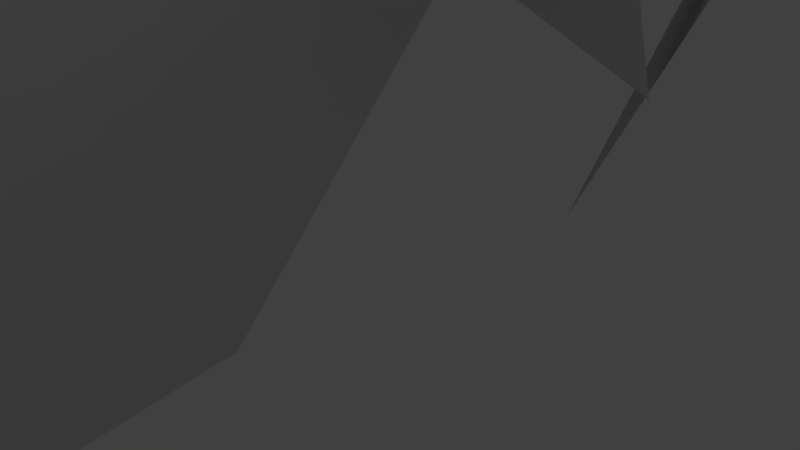 # Source: bush1.blend  (saved by Blender 2.72.0; exported with 4.5.12 LTS)
import bpy
from mathutils import Matrix  # noqa: F401  (used for matrix-valued properties, if any)

bpy.ops.wm.read_factory_settings(use_empty=True)
scene = bpy.context.scene
scene.name = 'Scene'

# ---- collections
col_collection_1 = bpy.data.collections.new('Collection 1'); scene.collection.children.link(col_collection_1)

# ---- materials (node trees are filled in below, after node groups)
mat_material_001 = bpy.data.materials.new('Material.001')
mat_material_001.alpha_threshold = 0.0
mat_material_001.use_transparent_shadow = False
mat_material_001.roughness = 0.5

# ---- material node trees

# ---- world
world_world = bpy.data.worlds.new('World'); scene.world = world_world
world_world.color = (0.05088, 0.05088, 0.05088)
world_world.use_sun_shadow = False
world_world.sun_shadow_jitter_overblur = 0.0
world_world.cycles.sampling_method = 'MANUAL'
world_world.cycles.sample_map_resolution = 256

# ---- cameras
cam_camera = bpy.data.cameras.new('Camera')
cam_camera.clip_end = 100.0
cam_camera.lens = 35.0
cam_camera.sensor_width = 32.0
cam_camera.sensor_height = 18.0
cam_camera.ortho_scale = 7.314
cam_camera.dof.focus_distance = 0.0
cam_camera.dof.aperture_fstop = 128.0

# ---- lights
light_lamp = bpy.data.lights.new('Lamp', 'POINT')
light_lamp.transmission_factor = 0.0
light_lamp.cutoff_distance = 30.0
light_lamp.energy = 100.0
light_lamp.shadow_buffer_clip_start = 1.001
light_lamp.shadow_soft_size = 0.1
light_lamp.shadow_maximum_resolution = 0.006
light_lamp.use_absolute_resolution = True
light_lamp.cycles.use_multiple_importance_sampling = False

# ---- meshes
me_leaves = bpy.data.meshes.new('leaves')
me_leaves.from_pydata([(0.8668, -0.367, 1.082), (0.7329, 1.347, 2.654), (-0.5378, 2.613, 1.166), (-0.4039, 0.8984, -0.406), (0.515, 0.9306, -0.7188), (2.832, 1.102, -0.5492), (2.728, 0.3368, 1.649), (0.4107, 0.1653, 1.479), (0.05221, 0.9658, 1.452), (0.4178, 3.265, 1.346), (1.686, 2.973, -0.5874), (1.32, 0.6746, -0.4809), (2.031, 1.12, 0.2769), (2.638, 1.551, 2.485), (0.3953, 1.495, 3.113), (-0.2122, 1.064, 0.9051), (-0.06081, 1.83, 0.5031), (0.909, 3.945, 0.3849), (2.962, 3.039, 1.013), (1.992, 0.9237, 1.131), (1.433, 0.7404, 1.627), (0.01434, 1.235, 3.407), (-0.809, 3.076, 2.24), (0.6101, 2.581, 0.4598), (1.443, 2.748, 0.6795), (3.339, 2.94, 2.02), (2.579, 1.182, 3.347), (0.6829, 0.9905, 2.007), (0.0471, 2.446, 1.966), (1.001, 4.339, 2.933), (3.116, 3.603, 2.287), (2.161, 1.71, 1.32), (1.882, 1.196, 1.974), (1.479, 0.9276, 4.254), (0.187, 2.867, 4.254), (0.5901, 3.135, 1.974), (2.394, 1.302, 0.2063), (3.766, -0.5726, 0.03204), (2.268, -1.79, 1.336), (0.8955, 0.08464, 1.511), (1.221, 0.6931, 1.966), (3.138, 1.482, 3.03), (4.322, 1.3, 1.032), (2.406, 0.5108, -0.03234), (2.14, -0.2381, 0.1966), (2.728, -1.901, 1.719), (2.412, -0.404, 3.476), (1.824, 1.259, 1.954), (2.406, 1.526, 1.474), (4.641, 0.9196, 1.734), (4.107, -1.282, 1.188), (1.872, -0.6754, 0.928), (1.495, -0.4705, 1.635), (1.947, -0.1477, 3.897), (3.501, 1.5, 3.351), (3.049, 1.177, 1.089), (3.328, 0.4427, 0.8311), (4.151, -1.65, 1.442), (2.303, -1.973, 2.824), (1.481, 0.1198, 2.213), (0.5571, 1.646, 2.746), (-0.3836, 3.526, 3.752), (1.064, 4.896, 2.546), (2.005, 3.017, 1.54), (2.399, 2.376, 1.812), (3.104, 1.269, 3.738), (0.9108, 1.244, 4.525), (0.2066, 2.351, 2.599), (-0.1739, -1.24, 0.5611), (-1.4, -1.435, -1.411), (-1.765, 0.8663, -1.411), (-0.5391, 1.061, 0.5611), (-0.7658, 0.7489, 1.275), (-1.885, -0.5954, 2.814), (-1.78, -2.386, 1.327), (-0.6602, -1.042, -0.2122), (-1.17, -0.4237, -0.5652), (-2.991, 1.025, -0.6837), (-2.787, 1.467, 1.595), (-0.9665, 0.01829, 1.713), (-0.6932, -0.09894, 1.51), (-0.2948, -2.393, 1.596), (-1.755, -2.713, -0.1913), (-2.154, -0.4192, -0.2768), (-2.629, -0.2244, 0.432), (-3.524, -0.9682, 2.45), (-1.399, -1.612, 3.156), (-0.5036, -0.8681, 1.138), (-0.826, -1.516, 0.6197), (-2.276, -3.337, 0.5091), (-4.042, -1.971, 1.176), (-2.592, -0.1506, 1.287), (-2.12, -0.3509, 1.996), (-1.153, -1.766, 3.574), (-0.6015, -3.273, 1.886), (-1.568, -1.859, 0.307), (-2.757, -1.703, 0.5468), (-4.484, -1.309, 2.061), (-2.927, -0.6555, 3.666), (-1.201, -1.049, 2.152), (-1.22, -1.924, 2.132), (-2.356, -3.863, 2.749), (-4.28, -3.069, 1.701), (-3.144, -1.131, 1.084), (-1.249, 1.176, 0.7649), (-1.918, 1.804, 2.907), (-3.513, 0.1055, 2.907), (-2.844, -0.5227, 0.7649), (-2.968, -0.03237, 0.1118), (-3.4, 2.036, -0.8706), (-1.86, 3.038, 0.5622), (-1.428, 0.9699, 1.545), (-1.968, 0.5298, 1.989), (-4.163, 0.2999, 2.736), (-4.927, 0.4625, 0.5408), (-2.732, 0.6924, -0.2061), (-2.552, 1.601, 0.191), (-2.09, 3.165, 1.855), (-1.969, 1.453, 3.431), (-2.431, -0.1113, 1.767), (-3.184, -0.1074, 1.426), (-5.185, 1.084, 1.48), (-4.049, 3.021, 0.8573), (-2.047, 1.829, 0.8035), (-1.808, 1.605, 1.562), (-2.338, 1.277, 3.807), (-4.2, 0.02158, 3.184), (-3.67, 0.3496, 0.9392), (-1.481, -2.418, 0.7505), (-2.936, -4.225, 0.9605), (-4.016, -3.15, 2.723), (-2.561, -1.343, 2.513), (-1.778, -1.404, 2.669), (-0.01509, -2.883, 3.031), (-0.5103, -3.963, 1.027), (-2.273, -2.484, 0.6649), (-0.06653, -1.035, 0.1725), (0.4568, -2.698, 1.718), (1.21, -1.074, 3.21), (0.687, 0.5886, 1.664), (1.189, 0.6203, 0.9504), (3.188, -0.4973, 0.5211), (2.051, -2.531, 0.5211), (0.05193, -1.413, 0.9504), (0.189, -1.178, 1.78), (1.476, -0.6255, 3.642), (2.902, 0.6218, 2.287), (1.616, 0.06942, 0.4242), (1.432, -1.3, 0.2789), (-0.2151, -2.862, 0.8021), (-0.7109, -1.687, 2.752), (0.9364, -0.1241, 2.229), (1.748, -0.4393, 2.299), (3.092, -2.3, 2.7), (2.011, -3.45, 0.9851), (0.6672, -1.589, 0.5846), (0.1607, -1.684, 1.351), (-0.3864, -1.806, 3.613), (1.753, -1.071, 4.17), (2.3, -0.949, 1.909), (2.363, -1.766, 1.606), (1.982, -4.061, 1.734), (-0.245, -3.66, 2.291), (0.1363, -1.365, 2.164), (0.3895, -1.287, 2.694), (1.738, -1.013, 4.574), (3.497, -2.067, 3.466), (2.148, -2.341, 1.586), (1.562, -2.949, 1.808), (0.3761, -4.229, 3.353), (-0.04873, -2.316, 4.612), (1.137, -1.036, 3.068), (1.23, 0.2466, 2.196), (2.838, 1.93, 2.089), (4.233, 0.5191, 0.8667), (2.625, -1.164, 0.9743), (2.469, -1.505, 1.709), (2.958, -1.339, 3.981), (2.207, 0.8671, 3.981), (1.717, 0.7004, 1.709), (2.38, 0.6383, 1.222), (4.696, 0.4833, 1.435), (4.451, -1.485, 2.657), (2.136, -1.33, 2.444), (1.783, -0.7215, 2.837), (2.372, 1.102, 4.162), (3.646, 1.963, 2.411), (3.057, 0.1396, 1.086), (3.38, -0.5795, 1.33), (4.375, -1.913, 2.961), (2.765, -1.23, 4.501), (1.77, 0.1029, 2.87), (2.133, 0.7676, 2.542), (3.988, 2.087, 2.047), (5.182, 0.1804, 1.439), (3.326, -1.139, 1.934), (0.3835, -2.496, 2.8), (1.126, -2.911, 4.969), (3.3, -2.373, 4.328), (2.558, -1.957, 2.159), (2.283, -2.56, 1.71), (2.08, -4.807, 2.295), (0.5066, -4.243, 3.918), (0.7091, -1.996, 3.333), (-0.2581, 0.05355, 2.356), (-2.156, 1.405, 2.318), (-1.855, 1.763, 0.03504), (0.04302, 0.412, 0.07322), (0.5987, 0.9061, 0.5024), (0.9114, 2.814, 1.803), (-0.7162, 2.066, 3.292), (-1.029, 0.1576, 1.992), (-1.416, 0.4282, 1.326), (-2.158, 2.492, 0.5399), (0.03475, 3.28, 0.5399), (0.7768, 1.217, 1.326), (0.4886, 1.212, 2.135), (-0.9069, 2.086, 3.784), (-2.73, 1.883, 2.348), (-1.335, 1.009, 0.6993), (-0.009317, 1.709, 0.477), (2.148, 0.8816, 0.7821), (1.545, 0.08651, 2.888), (-0.612, 0.9135, 2.583), (-0.6866, 1.769, 2.583), (0.318, 3.871, 2.552), (1.583, 3.239, 0.6999), (0.5787, 1.137, 0.731), (0.9268, 0.7439, 1.489), (1.794, 0.6809, 3.65), (0.3205, 2.368, 4.291), (-0.5469, 2.431, 2.129), (0.09299, 2.785, 1.679), (2.332, 3.411, 1.528), (2.976, 1.265, 2.168), (0.7366, 0.6389, 2.319), (-0.29, 1.707, 2.905), (0.9186, 2.759, 4.596), (2.762, 2.917, 3.18), (1.554, 1.865, 1.489), (1.381, 1.035, 1.619), (1.215, -0.8552, 2.972), (0.08844, 0.3963, 4.583), (0.254, 2.286, 3.23), (-1.131, 2.057, 2.344), (-1.46, 4.342, 2.028), (0.4481, 4.432, 0.6943), (0.7775, 2.147, 1.011), (0.9833, 1.901, 1.765), (1.133, 2.357, 4.045), (-1.081, 3.084, 4.045), (-1.23, 2.628, 1.765), (-0.8116, 3.029, 1.185), (0.8019, 4.683, 0.885), (2.285, 3.478, 2.219), (0.6713, 1.824, 2.519), (-0.08995, 1.718, 2.771), (-1.07, 3.207, 4.271), (-0.9395, 4.901, 2.676), (0.04059, 3.412, 1.176), (0.7967, 3.199, 1.41), (2.224, 3.514, 3.224), (0.664, 2.5, 4.627), (-0.7629, 2.184, 2.812), (-1.071, 2.888, 2.526), (-0.9308, 5.214, 2.513), (1.328, 5.075, 1.959), (1.188, 2.749, 1.972), (1.561, 1.266, 2.827), (1.308, 1.836, 5.072), (-0.07529, 3.611, 4.465), (0.1777, 3.04, 2.22), (0.8553, 3.065, 1.797), (3.155, 3.372, 2.014), (3.244, 1.624, 3.551), (0.9441, 1.316, 3.334), (0.1668, -0.2154, 2.665), (0.8002, -2.452, 2.822), (0.2536, -2.765, 0.5788), (-0.3798, -0.5278, 0.4216), (-1.105, -0.4991, 0.8773), (-2.596, -1.12, 2.557), (-0.8122, -1.442, 4.021), (0.6788, -0.8215, 2.342), (0.7763, -1.345, 1.704), (0.1021, -3.172, 0.4252), (-2.084, -2.366, 0.4252), (-1.41, -0.5383, 1.704), (-1.173, -0.6847, 2.515), (-0.4921, -2.052, 4.274), (1.015, -3.125, 2.856), (0.3336, -1.757, 1.097), (-0.8012, -2.027, 0.955), (-3.081, -1.901, 1.42), (-2.615, -0.7568, 3.395), (-0.3353, -0.8827, 2.93), (0.02941, -1.657, 2.971), (0.1656, -3.98, 2.854), (-1.387, -3.983, 1.117), (-1.523, -1.66, 1.234), (-1.91, -1.324, 1.975), (-2.674, -1.49, 4.17), (-0.69, -2.549, 4.78), (0.07405, -2.383, 2.585), (-0.4229, -2.949, 2.177), (-2.344, -4.248, 1.953), (-3.652, -2.418, 2.563), (-1.731, -1.12, 2.787), (-0.4076, -1.821, 3.418), (-1.623, -2.671, 5.215), (-3.302, -3.359, 3.754), (-2.087, -2.509, 1.957), (-2.157, -1.663, 2.074), (-2.828, 0.03708, 3.519), (-1.442, -0.8286, 5.18), (-0.7719, -2.529, 3.735), (-1.539, -1.654, 2.757), (-3.772, -1.175, 2.296), (-3.108, 0.5477, 0.8743), (-0.8751, 0.0685, 1.336), (-0.6692, 0.2559, 2.106), (-1.259, 0.6825, 4.32), (-2.625, -1.205, 4.32), (-2.035, -1.632, 2.106), (-2.212, -1.167, 1.455), (-3.317, 0.8166, 0.934), (-1.888, 1.986, 2.355), (-0.7828, 0.001725, 2.877), (-0.9297, -0.7438, 3.163), (-2.771, -1.5, 4.375), (-4.163, -0.9919, 2.576), (-2.321, -0.2362, 1.365), (-1.912, 0.436, 1.591), (-1.721, 2.048, 3.262), (-1.388, 0.3698, 4.843), (-1.579, -1.243, 3.172), (-2.307, -1.348, 2.811), (-4.462, -0.5265, 2.482), (-3.579, 1.538, 1.857), (-1.424, 0.7155, 2.186), (-2.253, -2.607, 3.273), (-1.639, -3.383, 5.382), (0.5832, -3.5, 4.692), (-0.03047, -2.725, 2.583), (-0.4929, -3.147, 2.086), (-1.489, -5.233, 2.374), (-2.773, -4.379, 4.121), (-1.777, -2.293, 3.833), (0.007767, 0.1396, 2.954), (0.8343, 2.318, 2.979), (1.347, 2.15, 0.7124), (0.5202, -0.02878, 0.6873), (1.08, -0.5004, 1.129), (2.864, -0.6652, 2.619), (1.76, 0.7562, 4.099), (-0.0242, 0.9211, 2.609), (0.1902, 1.363, 1.969), (2.117, 2.494, 1.309), (3.297, 0.4848, 1.309), (1.37, -0.6464, 1.969), (1.246, -0.403, 2.779), (2.014, 1.05, 4.43), (1.579, 2.865, 3.035), (0.8118, 1.412, 1.384), (0.6504, 1.309, 1.348), (1.351, 3.288, 2.359), (2.211, 2.068, 4.149), (1.51, 0.08991, 3.137), (0.6607, 0.1382, 3.223), (-1.388, 1.228, 3.434), (-0.7098, 2.807, 1.86), (1.339, 1.717, 1.65), (1.864, 1.767, 2.34), (2.113, 2.449, 4.554), (0.2261, 1.217, 5.146), (-0.02256, 0.5347, 2.932), (-0.2769, 1.255, 2.548), (-0.4961, 3.574, 2.495), (1.746, 3.8, 3.086), (1.965, 1.481, 3.139), (1.577, 2.041, 3.704), (1.153, 0.5202, 5.417), (-0.5134, -0.4712, 4.124), (-0.08953, 1.05, 2.411), (-0.308, 1.863, 2.56), (-0.9074, 3.622, 3.966), (0.801, 3.03, 5.435), (1.4, 1.271, 4.03), (1.538, 1.544, 3.11), (3.259, 2.995, 2.508), (4.17, 1.346, 1.136), (2.449, -0.105, 1.738), (2.369, -0.3965, 2.499), (3.541, -0.1842, 4.501), (3.126, 2.109, 4.501), (1.954, 1.896, 2.499), (2.466, 1.712, 1.888), (4.501, 0.8606, 1.139), (4.227, -1.003, 2.51), (2.191, -0.1516, 3.259), (1.752, 0.4702, 3.531), (2.619, 2.125, 4.924), (4.064, 2.798, 3.225), (3.198, 1.143, 1.832), (3.381, 0.3788, 2.06), (4.286, -0.9126, 3.775), (2.744, -0.007836, 5.269), (1.839, 1.284, 3.554), (2.287, 1.885, 3.227), (4.429, 2.754, 3.523), (5.346, 0.6953, 2.933), (3.204, -0.1738, 2.637), (0.9891, 2.626, 3.68), (0.7494, 2.08, 5.932), (-0.4474, 0.1703, 5.341), (-0.2077, 0.7164, 3.089), (-0.4793, 1.346, 2.678), (-1.74, 3.231, 3.215), (-0.08709, 3.91, 4.71), (1.173, 2.026, 4.173), (-0.08867, -0.3055, 3.254), (-2.037, -1.581, 3.333), (-2.446, -1.095, 1.091), (-0.4976, 0.1808, 1.012), (-0.5825, 0.898, 1.467), (-1.784, 2.155, 3.018), (-1.791, 0.3414, 4.481), (-0.5899, -0.9153, 2.93), (-1.062, -1.106, 2.335), (-3.3, -0.6954, 1.832), (-2.879, 1.596, 1.832), (-0.6416, 1.186, 2.335), (-0.5759, 0.8968, 3.135), (-1.313, -0.1631, 5.075), (-2.382, -1.782, 3.784), (-1.645, -0.7218, 1.844), (-2.053, 0.4487, 1.797), (-2.054, 2.68, 2.467), (-0.6037, 2.156, 4.214), (-0.6029, -0.07558, 3.544), (-1.318, -0.5326, 3.636), (-3.531, -0.407, 4.353), (-3.932, 1.298, 2.816), (-1.718, 1.173, 2.1), (-1.331, 1.527, 2.875), (-0.6851, 1.756, 5.102), (-1.395, -0.4219, 5.531), (-2.04, -0.6507, 3.304), (-2.724, -0.1702, 3.132), (-4.172, 1.417, 4.033), (-2.364, 2.823, 4.462), (-0.9161, 1.235, 3.561), (-1.359, -0.3578, 3.875), (-2.933, -0.8256, 5.528), (-4.07, 1.138, 5.0), (-2.496, 1.606, 3.347), (-1.709, 1.808, 3.605), (-0.3202, 2.039, 5.462), (-0.7555, -0.17, 6.062), (-2.144, -0.4006, 4.205), (-0.7709, -0.7422, 3.589), (-1.517, -2.929, 3.891), (-3.455, -2.432, 2.697), (-2.709, -0.2455, 2.395), (-2.712, 0.1642, 3.102), (-3.17, -0.3582, 5.326), (-1.418, -1.894, 5.326), (-0.96, -1.371, 3.102), (-1.559, -1.641, 2.616), (-3.761, -2.354, 2.346), (-4.508, -0.4975, 3.54), (-2.306, 0.2147, 3.81), (-1.646, -0.07965, 4.156), (-0.763, -1.87, 5.357), (-1.515, -3.342, 3.715), (-2.398, -1.552, 2.514), (-3.011, -1.06, 2.741), (-4.478, -0.4919, 4.459), (-2.673, -0.1999, 5.903), (-1.206, -0.7681, 4.185), (-1.188, -1.525, 3.876), (-2.279, -3.576, 4.044), (-4.293, -2.552, 3.474), (-3.201, -0.5004, 3.305), (-0.9407, 1.092, 4.223), (-1.475, 0.8637, 6.479), (-3.724, 0.614, 5.921), (-3.189, 0.8424, 3.665), (-2.881, 1.472, 3.281), (-2.288, 3.604, 4.011), (-0.6854, 2.674, 5.424), (-1.279, 0.5422, 4.694), (0.1656, -0.01532, 3.543), (2.493, 0.09625, 3.527), (2.509, -0.5485, 1.288), (0.1813, -0.6601, 1.304), (-0.2284, -1.244, 1.753), (-0.2677, -2.909, 3.383), (0.883, -1.506, 4.844), (0.9223, 0.159, 3.215), (1.405, 0.01056, 2.568), (2.754, -1.584, 1.536), (0.9758, -3.089, 1.536), (-0.3736, -1.495, 2.568), (-0.1758, -1.306, 3.366), (1.37, -1.677, 5.069), (3.084, -0.9393, 3.674), (1.538, -0.569, 1.97), (1.402, -1.184, 1.745), (2.249, -3.275, 2.329), (1.16, -3.142, 4.385), (0.3123, -1.051, 3.8), (0.9584, -0.5097, 3.799), (3.274, -0.2662, 3.898), (3.504, -1.719, 2.09), (1.189, -1.962, 1.991), (0.9215, -2.4, 2.66), (1.5, -3.309, 4.726), (2.237, -1.216, 5.44), (1.658, -0.3078, 3.374), (2.242, -0.6261, 2.92), (3.933, -2.229, 2.872), (2.385, -3.879, 3.429), (0.6943, -2.276, 3.478), (0.7252, -1.709, 4.101), (1.832, -0.5634, 5.802), (3.656, -0.2309, 4.391), (2.549, -1.377, 2.69), (2.265, -2.508, 2.999), (1.716, -4.008, 4.695), (0.7393, -2.277, 5.911), (1.289, -0.7766, 4.215), (2.127, -0.6864, 4.237), (4.081, -1.511, 5.201), (3.574, -3.642, 4.408), (1.619, -2.818, 3.444), (1.304, -2.389, 3.089), (1.776, -2.489, 5.368), (2.259, -0.2094, 5.368), (1.787, -0.1096, 3.089), (2.284, -0.4934, 2.571), (4.027, -2.022, 2.34), (2.815, -3.59, 3.565), (1.072, -2.061, 3.796), (1.123, -1.367, 4.217), (2.499, 0.1533, 5.324), (3.874, 0.2757, 3.446), (2.497, -1.244, 2.34), (2.618, -2.072, 2.778), (2.588, -3.551, 4.578), (1.236, -2.074, 5.769), (1.266, -0.5947, 3.969), (1.95, -0.2159, 3.742), (4.189, -0.1759, 4.384), (4.365, -2.451, 3.913), (2.125, -2.491, 3.271), (1.591, -2.378, 3.875), (1.419, -1.76, 6.115), (2.502, 0.2482, 5.645), (2.674, -0.3693, 3.405), (3.146, -0.9928, 3.177), (4.48, -2.659, 4.11), (2.646, -3.462, 5.302), (1.311, -1.795, 4.369), (2.016, -1.221, 4.714), (3.498, -2.806, 5.562), (2.799, -4.326, 3.94), (1.317, -2.741, 3.092), (0.684, -2.374, 3.413), (-0.3673, -2.572, 5.483), (1.583, -1.862, 6.541), (2.634, -1.664, 4.471), (-1.165, 0.06297, 2.702), (-1.165, 1.772, 1.118), (1.165, 1.772, 1.118), (1.165, 0.06296, 2.702), (0.8924, 0.1267, 3.479), (-0.1324, 1.55, 5.013), (-1.917, 1.847, 3.545), (-0.8924, 0.4238, 2.011), (-0.2023, 1.123, 1.833), (1.63, 2.47, 2.341), (2.034, 1.198, 4.251), (0.2023, -0.1484, 3.743), (-0.5825, 0.1085, 3.747), (-2.01, 1.936, 3.974), (-0.8451, 3.054, 2.295), (0.5825, 1.227, 2.068), (1.095, 1.069, 2.696), (1.695, 1.429, 4.918), (-0.4941, 0.9873, 5.582), (-1.095, 0.6272, 3.359), (-1.095, 1.35, 2.913), (-0.4445, 3.587, 2.949), (1.745, 2.944, 3.418), (1.095, 0.7064, 3.383), (0.5825, 0.3407, 3.917), (-0.7441, 0.7562, 5.787), (-1.909, 2.387, 4.598), (-0.5825, 1.971, 2.728), (0.2023, 2.211, 2.822), (2.079, 2.734, 4.101), (1.674, 0.8795, 5.453), (-0.2023, 0.3565, 4.174), (-1.111, 1.192, 3.948), (-1.358, 3.387, 4.692), (0.8628, 3.824, 4.141), (1.111, 1.63, 3.397), (1.076, 0.9566, 3.874), (0.5075, -0.1669, 5.835), (-1.572, 0.8844, 5.835), (-1.004, 2.008, 3.874), (-0.4103, 2.577, 3.8), (1.458, 3.684, 4.644), (2.423, 1.636, 5.195), (0.5542, 0.5293, 4.351), (-0.1901, 0.5868, 4.715), (-1.241, 1.644, 6.505), (-0.6455, 3.719, 5.63), (0.4058, 2.662, 3.839), (1.086, 2.268, 4.092), (2.32, 1.443, 5.888), (0.4387, 0.3041, 6.658), (-0.7955, 1.129, 4.862), (-0.9607, 1.937, 4.83), (-0.5605, 4.152, 5.431), (1.726, 3.822, 5.127), (1.326, 1.607, 4.525), (0.4757, 2.407, 4.457), (0.7781, 1.496, 6.58), (-1.004, 0.04107, 6.209), (-1.306, 0.9526, 4.086), (-1.515, 1.698, 3.879), (-2.076, 3.577, 5.137), (0.05641, 3.584, 6.076), (0.6172, 1.706, 4.817), (0.2597, 1.002, 4.959), (-1.529, -0.06912, 5.999), (-3.014, 1.374, 4.931), (-1.226, 2.445, 3.891), (-0.5883, 2.855, 4.153), (0.4215, 3.543, 6.137), (0.5645, 1.324, 6.834), (-0.4452, 0.6363, 4.85), (-1.184, 0.7896, 4.578), (-3.025, 1.981, 5.366), (-1.758, 3.937, 5.366), (0.08246, 2.746, 4.578), (0.457, 2.178, 5.003), (0.008885, 1.44, 7.167), (-2.074, 0.6618, 6.47), (-1.626, 1.4, 4.306), (-0.1695, -0.6812, 1.864), (-2.496, -0.6623, 1.743), (-2.611, -0.1701, 4.017), (-0.2839, -0.189, 4.138), (-0.03951, -1.178, 4.012), (-1.786, -2.719, 3.975), (-2.655, -1.688, 2.075), (-0.9084, -0.1463, 2.112), (-1.123, 0.3362, 2.807), (-2.177, 0.7413, 4.845), (-1.538, -1.37, 5.595), (-0.4835, -1.775, 3.557), (-1.163, -1.893, 3.023), (-3.476, -1.727, 2.804), (-3.375, 0.5134, 3.437), (-1.062, 0.3469, 3.656), (-0.8866, -0.1425, 4.357), (-1.135, -1.831, 5.943), (-2.142, -3.189, 4.34), (-1.894, -1.5, 2.754), (-2.438, -0.4565, 3.027), (-2.83, 1.447, 4.312), (-1.238, 0.7323, 5.856), (-0.8463, -1.171, 4.571), (-1.5, -1.75, 4.566), (-3.69, -2.536, 4.676), (-4.445, -0.5754, 3.668), (-2.254, 0.211, 3.558), (-1.854, 0.4123, 4.355), (-1.607, 0.3651, 6.671), (-2.042, -1.924, 6.671), (-2.29, -1.877, 4.355), (-1.46, -0.7999, 2.296), (-1.519, 1.069, 0.9061), (-0.1599, 2.226, 2.404), (-0.1007, 0.357, 3.794), (-0.6249, -0.09181, 4.21), (-2.852, -0.01556, 4.891), (-3.527, 0.1445, 2.667), (-1.299, 0.06825, 1.986), (-0.8649, 0.7649, 2.19), (-0.9318, 2.787, 3.346), (-1.487, 1.649, 5.302), (-1.42, -0.3725, 4.146), (-2.025, -0.4572, 3.622), (-3.874, 0.8426, 3.055), (-2.455, 2.549, 2.343), (-0.6068, 1.249, 2.911), (-0.5374, 1.169, 3.75), (-1.588, 1.637, 5.777), (-3.477, 0.4735, 5.066), (-2.427, 0.005822, 3.039), (-2.234, 0.1587, 2.69), (-3.896, 1.791, 2.699), (-2.761, 2.938, 4.38), (-1.098, 1.305, 4.371), (-1.271, 0.5232, 4.643), (-2.639, -1.295, 5.143), (-3.902, -0.8698, 3.232), (-2.534, 0.9485, 2.732), (-2.443, 0.2875, 3.605), (-2.919, 1.314, 5.641), (-2.346, -0.6461, 6.763), (-1.869, -1.672, 4.727), (-2.517, -1.805, 4.26), (-4.79, -1.29, 4.251), (-4.275, 0.982, 4.251), (-2.003, 0.4672, 4.26), (-1.683, 0.1153, 4.915), (-2.332, -0.8064, 6.954), (-3.694, -2.328, 5.832), (-3.045, -1.406, 3.793), (-2.566, 0.4167, 2.678), (-4.509, 1.584, 3.219), (-3.62, 2.094, 5.311), (-1.677, 0.9266, 4.77), (-0.1298, 0.3861, 4.292), (1.413, 2.101, 3.963), (2.168, 1.051, 2.025), (0.6252, -0.6641, 2.354), (0.7941, -1.154, 3.013), (2.043, -1.502, 4.949), (1.446, 0.6164, 5.714), (0.1967, 0.9636, 3.778), (0.6993, 1.052, 3.118), (2.871, 0.8531, 2.297), (2.947, -1.357, 3.032), (0.7751, -1.158, 3.853), (0.6922, -0.6523, 4.517), (1.369, 1.082, 5.918), (1.935, 2.364, 4.057), (1.258, 0.63, 2.656), (1.811, 0.5444, 2.848), (3.66, 0.6608, 4.261), (2.416, -0.3211, 5.969), (0.5671, -0.4375, 4.557), (0.2921, 0.3455, 4.435), (0.8452, 2.561, 4.899), (2.873, 2.288, 3.784), (2.32, 0.07313, 3.32), (2.355, -0.3344, 4.052), (2.21, -0.5273, 6.369), (0.3466, 0.872, 6.369), (0.4915, 1.065, 4.052), (1.182, 1.531, 3.875), (3.105, 2.477, 4.79), (3.764, 0.3834, 5.57), (1.842, -0.5632, 4.656), (1.168, -0.3116, 5.087), (0.5134, 1.128, 6.798), (1.366, 2.937, 5.602), (2.02, 1.497, 3.891), (2.802, 0.7165, 4.474), (3.225, -0.8851, 6.113), (0.9508, -0.9731, 6.614), (0.528, 0.6285, 4.975), (0.7994, 1.416, 5.077), (2.159, 3.051, 6.028), (4.0, 1.636, 5.831), (2.64, 0.0001571, 4.88), (2.315, 0.2572, 4.35), (1.918, 0.843, 6.569), (-0.1559, 1.719, 5.968), (0.2409, 1.133, 3.748), (0.8316, 1.561, 3.39), (2.286, 3.222, 4.133), (3.218, 1.725, 5.657), (1.763, 0.06365, 4.913), (0.9934, 0.2203, 5.121), (-0.4072, 1.883, 5.959), (0.2395, 3.301, 4.226), (1.64, 1.638, 3.389), (2.324, 1.541, 3.987), (3.32, 1.097, 6.046), (1.345, 0.1079, 6.788), (0.349, 0.5513, 4.729), (0.2, 1.315, 4.494), (0.5808, 3.597, 4.765), (2.879, 3.214, 4.765), (2.498, 0.9312, 4.494), (2.135, 0.4112, 5.002), (0.8765, 0.08688, 6.936), (-0.67, 1.664, 6.193), (0.5887, 1.988, 4.26), (1.339, 2.293, 4.199), (2.886, 3.184, 5.696), (2.957, 1.152, 6.833), (1.41, 0.2602, 5.336), (1.005, 1.065, 5.652), (2.211, 2.803, 6.629), (4.094, 2.185, 5.402), (2.887, 0.4473, 4.426), (2.613, -0.1792, 4.839), (2.698, -0.7039, 7.107), (1.424, 1.186, 7.591), (1.34, 1.711, 5.323), (-0.8425, -0.9778, 3.218), (-2.267, 0.4881, 2.099), (-1.016, 2.295, 2.874), (0.4083, 0.8288, 3.992), (0.05954, 0.4383, 4.646), (-1.871, -0.1039, 5.832), (-2.859, -0.8804, 3.87), (-0.928, -0.3381, 2.684), (-1.045, 0.6336, 2.782), (-1.652, 2.558, 3.947), (-0.8357, 1.623, 5.918), (-0.2278, -0.3016, 4.754), (-0.94, -0.6886, 4.543), (-3.258, -0.4575, 4.487), (-3.034, 1.472, 3.2), (-0.7161, 1.241, 3.256), (0.1545, 0.6253, 4.04), (0.1181, 0.8108, 6.362), (-2.168, 0.3628, 6.362), (-2.132, 0.1773, 4.04), (-1.999, 0.9138, 3.664), (-1.463, 3.149, 4.046), (0.4838, 2.495, 5.146), (-0.05168, 0.2599, 4.765), (-0.7133, 0.04749, 5.232), (-2.606, 0.5875, 6.479), (-3.303, 2.037, 4.793), (-1.41, 1.497, 3.546), (-0.6675, 1.791, 3.9), (0.8551, 2.358, 5.57), (-0.0005209, 0.6657, 6.924), (-1.523, 0.09914, 5.254), (-2.146, 0.6143, 5.035), (-3.109, 2.718, 5.309), (-1.074, 3.719, 4.774), (-0.1111, 1.615, 4.5), (-0.494, 2.141, 5.175), (-0.05699, 1.32, 7.311), (-1.465, -0.4912, 6.904), (-1.902, 0.3291, 4.767), (-2.337, 1.039, 4.676), (-3.29, 2.918, 5.67), (-1.258, 3.402, 6.702), (-0.3052, 1.523, 5.708), (-0.8756, 0.1752, 5.317), (-2.011, -1.718, 6.064), (-3.501, -1.526, 4.283), (-2.365, 0.3663, 3.536), (-2.335, 1.068, 3.943), (-2.685, 2.231, 5.931), (-1.493, 0.6013, 7.094), (-1.143, -0.5614, 5.105), (-1.689, -0.9167, 4.621), (-3.991, -1.253, 4.495), (-4.328, 1.052, 4.495), (-2.026, 1.389, 4.621), (-1.612, 1.174, 5.277), (-1.637, 0.005189, 7.293), (-2.366, -1.905, 6.176), (-2.341, -0.7365, 4.16), (-2.817, -0.1087, 3.966), (-4.342, 1.504, 4.676), (-2.888, 2.126, 6.387), (-1.363, 0.5128, 5.677), (-1.455, -0.2937, 5.677), (-3.067, -1.863, 6.284), (-4.566, -0.9044, 4.779), (-2.954, 0.6646, 4.172), (-2.739, 1.214, 4.73), (-3.133, 1.694, 6.976), (-2.291, -0.396, 7.57), (-1.897, -0.8761, 5.325), (-2.061, 2.093, 5.029), (-1.049, 4.121, 5.571), (0.9298, 3.0, 6.075), (-0.08129, 0.9719, 5.533), (-0.6838, 0.6662, 5.959), (-1.973, 1.399, 7.756), (-2.732, 3.194, 6.48), (-1.443, 2.462, 4.683), (-0.01025, -0.7805, 2.795), (-0.9332, -2.797, 3.511), (-0.759, -2.091, 5.724), (0.164, -0.07442, 5.009), (0.9253, -0.1494, 4.686), (2.579, -1.587, 3.894), (1.036, -2.567, 2.45), (-0.6179, -1.129, 3.241), (-0.8689, -1.237, 4.053), (-0.8483, -1.293, 6.382), (1.342, -0.4981, 6.382), (1.321, -0.4416, 4.053), (1.274, -1.11, 3.562), (0.9352, -3.406, 3.356), (-1.028, -3.228, 4.598), (-0.6894, -0.932, 4.804), (-0.05058, -0.6692, 5.265), (1.887, -1.248, 6.423), (2.705, -2.316, 4.52), (0.7673, -1.737, 3.362), (1.184, -1.912, 3.811), (1.624, -3.298, 5.631), (0.2458, -1.979, 6.969), (-0.1944, -0.5931, 5.149), (0.4685, -0.1489, 4.919), (2.726, 0.09027, 5.444), (3.086, -2.15, 4.916), (0.8289, -2.389, 4.39), (0.3794, -2.341, 5.084), (0.0001005, -1.662, 7.28), (0.8441, 0.4495, 6.773), (1.223, -0.2296, 4.577), (1.785, -0.8048, 4.368), (3.196, -2.605, 4.813), (1.524, -3.598, 6.098), (0.1134, -1.798, 5.653), (0.2385, -1.022, 5.921), (1.656, 0.5008, 6.971), (3.372, -0.0897, 5.51), (1.955, -1.612, 4.46), (1.179, -2.477, 5.049), (0.5352, -3.114, 7.196), (0.5884, -0.8848, 7.873), (1.232, -0.2481, 5.726), (2.009, -0.5121, 5.596), (3.712, -1.851, 6.453), (2.272, -3.683, 6.453), (0.5686, -2.344, 5.596), (-0.5179, -1.165, 5.355), (0.6618, -1.071, 7.362), (2.31, -2.448, 6.458), (1.13, -2.541, 4.451), (0.4009, -2.868, 4.322), (-1.193, -3.994, 5.595), (-1.401, -2.132, 6.981), (0.193, -1.006, 5.707), (0.9527, -1.284, 5.735), (2.135, -3.083, 6.625), (0.8058, -4.559, 5.406), (-0.3767, -2.759, 4.517), (-0.8478, -2.347, 5.101), (-1.268, -1.729, 7.307), (0.9884, -1.223, 7.595), (1.408, -1.841, 5.388), (1.324, -2.63, 5.231), (0.4574, -4.693, 5.881), (-1.641, -3.721, 6.169), (-0.7742, -1.658, 5.519), (-0.2097, -1.197, 5.87), (1.354, -1.075, 7.593), (2.312, -3.07, 6.865), (0.7486, -3.192, 5.142), (-0.05087, -3.287, 5.223), (-1.411, -3.616, 7.086), (-0.7807, -1.531, 7.913), (0.579, -1.202, 6.05), (1.546, -0.5184, 6.169), (3.867, -0.492, 5.96), (3.784, -2.503, 4.786), (1.464, -2.53, 4.995), (0.9565, -2.552, 5.611), (1.413, -2.815, 7.881), (2.574, -0.7943, 7.88), (2.117, -0.5321, 5.611), (-0.685, 0.4913, 3.49), (1.049, 1.719, 2.535), (2.57, 0.683, 3.964), (0.8359, -0.5449, 4.919), (0.2223, -0.2136, 5.368), (-1.007, 1.623, 6.106), (-1.15, 2.407, 3.917), (0.07938, 0.571, 3.179), (0.9417, 0.6427, 3.482), (2.605, 1.208, 5.013), (1.169, 0.6763, 6.769), (-0.4944, 0.1112, 5.238), (-0.8029, 0.7574, 4.82), (-0.6059, 2.994, 4.197), (1.585, 2.608, 3.503), (1.388, 0.3714, 4.126), (1.321, 0.1904, 4.933), (0.9867, 0.9606, 7.106), (-0.9335, 2.083, 6.412), (-0.5989, 1.313, 4.239), (0.4758, 1.798, 4.005), (2.769, 2.035, 4.344), (2.741, 0.2203, 5.805), (0.4478, -0.0177, 5.465), (-0.1001, 0.5485, 5.724), (-0.512, 2.673, 6.586), (0.8288, 3.608, 4.926), (1.241, 1.483, 4.063), (1.722, 0.9843, 4.565), (2.671, 0.709, 6.675), (0.5798, 1.018, 7.655), (-0.3688, 1.293, 5.545), (-0.107, 2.014, 5.228), (1.416, 3.778, 5.221), (3.179, 2.255, 5.221), (1.657, 0.4913, 5.228), (1.179, 0.3545, 5.892), (0.3168, 1.082, 7.931), (-0.2944, 3.105, 6.95), (0.5674, 2.378, 4.911), (1.939, 1.354, 4.907), (2.631, -0.592, 5.986), (0.733, -0.5174, 7.336), (0.04189, 1.429, 6.257), (0.4781, 2.126, 6.361), (2.421, 3.133, 7.162), (3.707, 1.596, 5.975), (1.764, 0.5886, 5.174), (1.254, 1.947, 4.881), (1.75, 2.025, 7.156), (-0.2649, 0.9562, 7.632), (-0.7612, 0.8778, 5.357), (-0.9072, 1.584, 4.991), (-0.8729, 3.81, 5.68), (1.401, 3.627, 6.157), (1.366, 1.402, 5.468), (0.9471, 0.8992, 5.943), (-0.653, 0.656, 7.619), (-2.121, 2.004, 6.413), (-0.5212, 2.248, 4.737), (0.1929, 2.67, 4.892), (1.902, 3.439, 6.276), (1.911, 1.398, 7.4), (0.2016, 0.6286, 6.015), (-0.5582, 0.8951, 5.94), (-1.964, 2.547, 6.791), (-0.4803, 4.187, 6.057), (0.9254, 2.535, 5.207), (1.311, 2.017, 5.693), (1.425, 1.465, 7.954), (-0.8568, 0.9932, 7.954), (-0.9709, 1.545, 5.693), (-0.8498, 2.306, 5.447), (-0.1767, 4.399, 6.218), (1.836, 3.481, 6.952), (1.162, 1.388, 6.18), (0.9821, 0.9804, 6.663), (-0.4455, 2.374, 7.866), (-0.3478, 3.952, 6.154), (1.08, 2.558, 4.951), (1.806, 2.255, 5.085), (3.299, 2.638, 6.832), (1.77, 1.731, 8.338), (0.2771, 1.348, 6.59), (0.5037, -1.223, 4.885), (-0.8497, -2.761, 3.775), (-2.217, -1.024, 3.037), (-0.8636, 0.5132, 4.148), (-0.7831, 0.5603, 4.971), (-1.142, -0.352, 7.084), (-0.2957, -2.394, 6.347), (0.06339, -1.481, 4.233), (-0.7144, -1.343, 3.858), (-3.016, -1.094, 4.121), (-2.653, 0.4688, 5.811), (-0.3515, 0.2195, 5.547), (-0.05227, -0.5148, 5.786), (-0.5925, -2.676, 6.469), (-1.879, -2.961, 4.547), (-1.339, -0.7998, 3.865), (-1.663, -0.1896, 4.322), (-2.897, 0.2047, 6.259), (-1.288, -0.9213, 7.513), (-0.05411, -1.316, 5.576), (0.2668, -0.5796, 5.084), (0.9244, -2.814, 5.008), (-1.311, -3.472, 5.008), (-1.968, -1.238, 5.084), (-1.786, -0.8923, 5.814), (-0.5984, -0.9807, 7.817), (1.372, -1.355, 6.632), (0.185, -1.267, 4.629), (-0.3385, -1.932, 4.514), (-1.759, -3.645, 5.204), (-2.584, -2.278, 6.901), (-1.163, -0.5647, 6.21), (-0.3367, -0.5922, 6.26), (1.542, -1.882, 6.746), (0.8079, -3.514, 5.254), (-1.071, -2.224, 4.768), (-1.631, -2.135, 5.371), (-2.038, -2.602, 7.617), (-0.08951, -1.469, 8.206), (0.3178, -1.002, 5.96), (0.3132, -2.308, 5.609), (-0.8451, -4.303, 5.939), (-2.788, -3.099, 6.395), (-1.629, -1.105, 6.065), (-1.037, -0.8798, 6.599), (0.04438, -1.648, 8.514), (0.7359, -3.551, 7.36), (-0.3459, -2.782, 5.445), (-1.007, -2.208, 4.61), (-2.771, -3.147, 5.807), (-2.461, -1.573, 7.498), (-0.6967, -0.6345, 6.3), (0.01449, -0.9612, 6.098), (1.287, -2.913, 6.092), (-0.4331, -4.032, 4.989), (-1.706, -2.08, 4.995), (-2.003, -1.69, 5.638), (-2.005, -1.645, 7.967), (0.3205, -1.504, 7.967), (0.3232, -1.55, 5.638), (0.09056, -2.218, 5.231), (-0.7234, -4.317, 5.83), (-2.572, -3.315, 6.832), (-1.758, -1.215, 6.233), (-1.082, -0.9683, 6.601), (0.7371, -1.614, 7.906), (1.244, -3.291, 6.37), (-0.5749, -2.645, 5.065), (-1.359, -2.681, 5.258), (-2.981, -2.989, 6.902), (-1.908, -1.422, 8.253), (-0.2868, -1.114, 6.608), (0.2574, -1.626, 6.3), (0.9905, -3.837, 6.344), (-1.159, -4.56, 5.81), (-1.892, -2.349, 5.767), (-1.736, -1.643, 6.357), (-1.127, -1.621, 8.606), (1.022, -2.312, 8.031), (0.414, -2.335, 5.782), (-0.1266, -2.756, 5.373), (-1.851, -4.297, 5.659), (-2.923, -2.827, 7.114), (-1.199, -1.286, 6.828), (-0.3694, 0.007686, 5.819), (1.423, 1.377, 6.403), (2.532, 0.759, 4.45), (0.7397, -0.6108, 3.866), (0.5928, -1.285, 4.321), (1.023, -2.492, 6.268), (0.5775, -0.5932, 7.543), (0.1478, 0.6133, 5.596), (0.7492, 0.7783, 5.098), (3.039, 0.3512, 5.036), (2.612, -1.939, 5.036), (0.322, -1.512, 5.098), (-0.0684, -1.162, 5.737), (0.3414, -0.2742, 7.852), (1.82, 1.266, 6.919), (1.411, 0.3777, 4.804), (1.726, -0.3831, 4.729), (2.751, -2.07, 5.966), (0.9124, -2.139, 7.396), (-0.1128, -0.4518, 6.158), (-0.05507, -0.1792, 6.213), (0.7515, 1.914, 6.842), (2.719, 1.512, 5.66), (1.912, -0.5818, 5.031), (1.786, -1.198, 5.568), (1.94, -1.677, 7.843), (0.4626, 0.06279, 8.309), (0.3082, 0.5421, 6.034), (1.021, 0.858, 5.755), (3.183, 1.283, 6.514), (3.47, -0.9846, 6.966), (1.308, -1.41, 6.207), (0.7559, -1.094, 6.736), (0.2883, 0.3514, 8.502), (1.335, 2.09, 7.357), (1.803, 0.6442, 5.591), (2.34, 0.02365, 5.694), (3.607, -1.3, 7.133), (1.716, -1.695, 8.435), (0.4486, -0.3718, 6.996), (1.378, 0.9084, 6.911), (3.63, 0.9493, 7.507), (3.871, -1.241, 6.751), (1.619, -1.282, 6.154), (1.019, -1.255, 6.724), (0.408, -0.9066, 8.945), (1.561, 1.118, 8.945), (2.172, 0.7702, 6.724), (2.259, -0.2964, 5.891), (3.118, -2.296, 6.723), (0.9613, -3.007, 7.242), (0.1016, -1.008, 6.41), (0.2096, -0.2516, 6.673), (1.368, 1.049, 8.22), (3.386, 0.1968, 7.425), (2.227, -1.104, 5.878), (1.724, -1.711, 6.05), (0.7292, -2.798, 7.855), (-0.2048, -0.781, 8.554), (0.7898, 0.3054, 6.749), (1.568, 0.4044, 6.6), (3.373, -0.1308, 7.973), (2.816, -2.388, 7.825), (1.011, -1.853, 6.452), (0.3786, -1.434, 6.73), (-0.3913, -0.2105, 8.558), (1.471, 1.182, 8.41), (2.241, -0.04186, 6.583), (2.478, -0.8139, 6.6), (2.624, -2.603, 8.085), (0.3272, -2.479, 8.46), (0.1821, -0.6894, 6.974), (0.5229, 0.02625, 7.13), (1.981, 1.171, 8.542), (3.636, -0.4115, 8.116), (2.179, -1.557, 6.705), (2.192, -1.145, 6.203), (2.057, -2.35, 8.193), (1.259, -0.4543, 9.287), (1.394, 0.751, 7.298), (1.967, 0.9556, 6.781), (4.279, 0.673, 6.731), (3.996, -1.64, 6.731), (1.684, -1.357, 6.781), (0.8095, 0.142, 5.771), (-0.4247, -0.2511, 7.708), (-2.27, -0.8387, 6.412), (-1.036, -0.4456, 4.476), (-0.7546, 0.2873, 4.232), (-0.8864, 2.489, 4.983), (0.1697, 1.876, 6.967), (0.3015, -0.3258, 6.217), (-0.3385, -0.7849, 6.079), (-2.639, -0.5433, 6.362), (-2.635, 1.246, 4.869), (-0.3345, 1.004, 4.586), (0.2248, 1.138, 5.173), (0.7821, 1.459, 7.413), (-0.5343, -0.3713, 8.003), (-1.092, -0.692, 5.763), (-1.537, -0.171, 5.309), (-2.626, 1.88, 5.499), (-0.6134, 2.894, 6.089), (0.4761, 0.8437, 5.899), (0.4311, 0.5251, 6.242), (-0.1707, -1.025, 7.874), (-2.279, -1.23, 6.903), (-1.677, 0.32, 5.27), (-1.504, 1.116, 5.38), (-1.143, 2.849, 6.895), (0.4471, 1.553, 8.0), (0.08628, -0.1804, 6.485), (-0.6305, -0.5825, 6.47), (-2.77, -0.5997, 7.391), (-3.099, 1.592, 6.67), (-0.9586, 1.609, 5.749), (-0.3323, 1.586, 6.289), (0.04104, 1.389, 8.58), (-1.046, -0.6713, 8.58), (-1.42, -0.4743, 6.289), (-1.966, 0.1219, 6.14), (-3.116, 1.923, 7.069), (-1.094, 2.874, 7.728), (0.05656, 1.073, 6.799), (-0.02759, 0.3373, 7.156), (-1.202, -0.8253, 8.799), (-3.213, -0.2219, 7.788), (-2.039, 0.9407, 6.146), (-0.7066, 1.734, 6.395), (0.5727, 2.105, 8.307), (-0.1437, 0.06705, 9.181), (-1.423, -0.3035, 7.269), (-2.068, 0.1994, 7.187), (-3.162, 2.164, 7.796), (-1.196, 3.366, 7.451), (-0.1018, 1.401, 6.841), (-0.2803, 1.486, 6.383), (-0.1403, 0.6664, 8.559), (-1.746, -0.9449, 8.056), (-1.886, -0.1253, 5.879), (-2.117, 0.5898, 5.587), (-2.75, 2.77, 6.11), (-0.8163, 3.026, 7.385), (-0.1833, 0.8453, 6.862), (-0.5386, 0.1449, 7.043), (-2.409, -0.432, 8.308), (-3.765, 0.7877, 6.858), (-1.895, 1.365, 5.594), (-1.356, 1.854, 5.939), (-0.8204, 2.807, 7.997), (-0.6759, 0.6828, 8.943), (-1.211, -0.2701, 6.885), (-1.904, -0.1959, 6.516), (-3.891, 0.9126, 7.017), (-2.756, 2.947, 7.017), (-0.7689, 1.839, 6.516), (-0.359, 1.298, 6.951), (-0.5538, 0.2443, 9.02), (-2.601, -0.6578, 8.368), (-2.406, 0.3962, 6.299), (-2.429, 1.199, 6.234), (-2.557, 3.022, 7.681), (-0.5558, 2.369, 8.68), (-0.4279, 0.5465, 7.234), (-0.965, -0.05257, 7.282), (-2.869, -0.4845, 8.554), (-3.888, 1.418, 7.676), (-1.984, 1.85, 6.404), (-0.5994, 1.819, 6.817), (-0.2764, 2.199, 9.093), (-1.561, 0.3197, 9.59), (-1.884, -0.06079, 7.314), (-2.299, 0.4376, 6.849), (-3.289, 2.529, 7.123), (-1.208, 3.45, 7.619), (-0.2168, 1.359, 7.345), (-0.5825, -0.108, 6.327), (1.068, -0.9955, 7.712), (2.233, -1.75, 5.841), (0.5825, -0.8625, 4.456), (-0.2023, -1.098, 4.401), (-1.719, -2.619, 5.303), (-1.315, -1.761, 7.431), (0.2023, -0.2397, 6.529), (0.8924, -0.5024, 6.206), (1.762, -2.664, 6.171), (-0.02304, -3.36, 4.844), (-0.8924, -1.199, 4.88), (-1.165, -1.026, 5.635), (-1.165, -1.59, 7.896), (1.165, -1.59, 7.896), (1.165, -1.026, 5.635), (0.8925, -1.549, 5.064), (-0.2587, -3.506, 4.542), (-2.044, -2.81, 5.868), (-0.8925, -0.8527, 6.39), (0.186, -0.5237, 6.629), (0.9028, -2.145, 8.141), (0.4797, -3.805, 6.563), (-0.2371, -2.184, 5.05), (-0.9471, -1.848, 5.289), (-2.365, -2.012, 7.13), (-0.6499, -1.265, 8.518), (0.7684, -1.101, 6.677), (0.9494, -1.852, 6.401), (0.3692, -4.098, 6.622), (-1.836, -3.582, 6.074), (-1.256, -1.337, 5.852), (-1.019, -0.8909, 6.5), (-0.4003, -0.8727, 8.746), (1.22, -2.49, 8.313), (0.6013, -2.508, 6.067), (-0.1418, -2.816, 5.901), (-2.009, -3.636, 7.028), (-2.244, -1.594, 8.125), (-0.3769, -0.7736, 6.998), (0.3203, -1.134, 7.239), (1.246, -2.901, 8.444), (-0.01393, -4.412, 7.196), (-0.9399, -2.645, 5.992), (-1.293, -2.546, 6.482), (-2.306, -1.925, 8.487), (-0.3742, -0.7802, 9.108), (0.6383, -1.401, 7.103), (0.8199, -2.191, 6.973), (0.5652, -4.358, 7.792), (-1.749, -4.085, 7.792), (-1.494, -1.919, 6.973), (-0.7227, -1.843, 6.684), (0.372, -1.374, 8.687), (2.417, -1.381, 7.571), (1.322, -1.849, 5.568), (0.891, -2.494, 5.35), (0.2666, -4.525, 6.306), (-0.8297, -3.384, 8.016), (-0.2054, -1.353, 7.06), (0.5685, -1.13, 7.036), (2.713, -1.94, 7.453), (2.348, -3.681, 5.949), (0.2029, -2.872, 5.533), (-0.3996, -2.842, 6.067), (-0.9562, -3.112, 8.313), (0.7002, -1.584, 8.907), (1.257, -1.314, 6.661), (1.565, -1.869, 6.167), (2.156, -4.123, 6.199), (-0.03423, -4.689, 6.758), (-0.625, -2.435, 6.726), (-0.3479, -1.879, 7.239), (1.214, -1.407, 8.902), (2.931, -2.099, 7.486), (1.369, -2.571, 5.823), (0.7707, -3.111, 5.811), (-0.1752, -4.733, 7.19), (-0.615, -3.107, 8.8), (0.3308, -1.485, 7.42), (1.112, -1.471, 7.225), (3.105, -2.675, 7.31), (2.063, -4.475, 6.26), (0.06984, -3.27, 6.175), (-1.019, -0.9358, 7.034), (-0.6332, -0.778, 9.326), (0.2496, -2.934, 9.326), (-0.1359, -3.092, 7.034), (-0.8222, -3.079, 6.627), (-3.108, -2.69, 6.857), (-2.661, -0.5785, 7.734), (-0.3752, -0.9669, 7.504), (-0.03936, -0.6753, 6.738), (-0.7312, 1.377, 7.598), (-0.4221, 2.357, 5.507), (0.2698, 0.3053, 4.647), (0.9431, -0.1153, 4.853), (2.777, -0.252, 6.284), (1.351, -0.1233, 8.123), (-0.4823, 0.01344, 6.692), (-0.6238, 0.6348, 6.195), (0.4349, 2.685, 5.87), (2.37, 1.578, 5.194), (1.312, -0.4721, 5.519), (1.144, -0.6672, 6.298), (0.7867, -0.08819, 8.526), (-0.5991, 1.659, 7.85), (-0.2416, 1.08, 5.622), (0.4648, 1.116, 5.206), (2.787, 1.282, 5.104), (2.974, -0.2875, 6.816), (0.6524, -0.4536, 6.919), (-0.04598, 0.3898, 7.081), (0.9802, 2.28, 7.976), (2.434, 2.353, 6.157), (1.408, 0.4621, 5.262), (1.548, -0.2195, 5.696), (2.116, -1.316, 7.672), (0.6727, 0.07483, 8.859), (0.1047, 1.172, 6.883), (0.5932, 1.628, 6.408), (2.758, 2.372, 5.974), (3.516, 0.1688, 5.974), (1.351, -0.5757, 6.408), (0.8961, -0.4438, 7.066), (1.137, 0.5849, 9.143), (1.561, 2.618, 8.086), (1.32, 1.589, 6.01), (1.941, 1.073, 5.866), (3.78, 0.1084, 6.922), (2.374, -0.8031, 8.54), (0.534, 0.1615, 7.485), (0.5009, 0.98, 7.524), (1.515, 3.055, 7.83), (3.247, 2.419, 6.407), (2.232, 0.3435, 6.101), (2.554, 0.5031, 6.774), (2.772, -0.3028, 8.95), (0.5259, 0.1683, 9.35), (0.3074, 0.9741, 7.175), (0.6926, 1.66, 6.942), (2.131, 3.235, 7.879), (3.703, 1.563, 8.279), (2.264, -0.01293, 7.342), (1.145, 0.04319, 7.17), (-0.4543, 0.4311, 8.819), (-1.291, 2.223, 7.586), (0.3091, 1.835, 5.937), (1.114, 1.861, 5.945), (2.781, 2.396, 7.483), (2.035, 0.6909, 8.884), (0.3679, 0.1563, 7.347), (-0.2351, 0.6683, 7.196), (-0.8577, 2.833, 7.79), (1.122, 3.654, 6.876), (1.744, 1.489, 6.281), (1.912, 0.9245, 6.83), (1.868, 0.7043, 9.149), (-0.4181, 1.152, 9.149), (-0.375, 1.372, 6.83), (0.03035, 2.024, 6.569), (1.598, 3.678, 7.054), (3.097, 2.046, 7.774), (1.53, 0.3923, 7.289), (0.7959, 0.2368, 7.582), (-0.4794, 1.155, 9.303), (-0.4898, 3.207, 8.2), (0.7856, 2.289, 6.48), (1.543, 2.074, 6.648), (2.932, 1.907, 8.512), (1.449, 0.3941, 9.481), (0.05983, 0.5616, 7.618), (-0.3292, 1.24, 7.427), (-0.3951, 3.32, 8.475), (1.888, 3.585, 8.092), (1.954, 1.506, 7.044), (2.162, -0.1086, 7.453), (1.616, 0.1837, 9.699), (0.5176, 2.17, 9.174), (1.063, 1.878, 6.928), (1.768, 1.849, 6.555), (4.052, 1.842, 7.015), (3.778, -0.05175, 8.345), (1.494, -0.04405, 7.885), (0.4967, -0.4457, 6.973), (-0.7953, -2.242, 7.704), (-2.102, -2.084, 5.781), (-0.8096, -0.2882, 5.05), (-0.8848, 0.4003, 5.488), (-1.45, 1.534, 7.444), (-0.3062, -0.06203, 8.699), (0.2589, -1.195, 6.743), (-0.2374, -1.57, 6.229), (-2.518, -2.014, 6.4), (-2.964, 0.2725, 6.4), (-0.6833, 0.7172, 6.229), (-0.1527, 0.543, 6.829), (0.2236, -0.5326, 8.861), (-0.6145, -2.515, 7.967), (-0.9908, -1.439, 5.935), (-1.548, -0.8444, 5.85), (-3.033, 0.5741, 6.95), (-1.304, 1.324, 8.319), (0.1818, -0.09495, 7.219), (-0.1254, -1.228, 7.272), (-2.032, -2.203, 8.191), (-3.367, -0.6913, 7.023), (-1.46, 0.2831, 6.105), (-0.9652, 0.6927, 6.613), (-0.7324, 1.165, 8.883), (-0.6019, -1.115, 9.344), (-0.8346, -1.588, 7.074), (-1.575, -1.413, 6.768), (-3.609, -0.2959, 6.973), (-2.474, 1.686, 7.434), (-0.4395, 0.5688, 7.229), (-0.09307, -0.0391, 7.622), (-0.4584, -1.393, 9.484), (-2.473, -2.115, 8.563), (-2.108, -0.7612, 6.702), (-2.132, 0.05085, 6.808), (-2.303, 1.683, 8.462), (-0.4085, 0.8213, 9.508), (-0.2377, -0.8113, 7.855), (-0.8256, -1.382, 7.842), (-2.828, -1.891, 8.92), (-3.715, 0.1518, 8.237), (-1.713, 0.6612, 7.159), (-0.5814, 0.5723, 7.68), (0.1796, -0.05435, 9.791), (-1.302, -1.853, 9.791), (-2.063, -1.226, 7.68), (-2.485, -0.5257, 7.634), (-3.133, 1.285, 8.949), (-0.8964, 1.756, 9.403), (-0.2483, -0.05506, 8.088), (-0.4822, -0.03604, 7.815), (0.1503, -1.847, 9.138), (-1.11, -3.271, 7.792), (-1.743, -1.46, 6.469), (-2.17, -0.8001, 6.643), (-3.319, -0.1958, 8.577), (-1.312, -0.1708, 9.761), (-0.1631, -0.7751, 7.826), (-0.3136, -1.52, 7.561), (-1.771, -3.292, 7.967), (-3.585, -1.906, 7.499), (-2.128, -0.1343, 7.093), (-1.661, 0.2073, 7.653), (-1.286, -0.1523, 9.924), (-0.5136, -2.3, 9.457), (-0.8884, -1.941, 7.185), (-1.69, -1.893, 7.028), (-3.732, -1.679, 8.13), (-2.996, 0.3036, 9.108), (-0.9542, 0.0896, 8.006), (-0.4377, -0.5049, 8.172), (-0.1143, -2.561, 9.22), (-1.973, -3.42, 8.108), (-2.296, -1.364, 7.06), (-2.467, -0.6337, 7.353), (-2.779, 0.5428, 9.34), (-0.6677, -0.1238, 10.07), (-0.356, -1.3, 8.079), (-0.7682, -1.94, 7.816), (-2.547, -3.242, 8.569), (-3.924, -1.362, 8.569), (-2.144, -0.05956, 7.816), (-1.212, 0.6004, 8.338), (-1.029, -0.3382, 10.46), (-1.676, -2.406, 9.605), (-1.86, -1.467, 7.48), (-2.396, -0.9102, 7.283), (-4.012, 0.06693, 8.648), (-2.333, 1.008, 9.962), (-0.7176, 0.03066, 8.597), (-0.1256, 0.401, 7.099), (2.137, 0.5555, 7.633), (2.621, -1.094, 6.06), (0.3581, -1.248, 5.526), (-0.1171, -1.56, 6.111), (0.06986, -2.266, 8.324), (0.7691, -0.1319, 8.945), (0.5822, 0.5735, 6.732), (1.155, 0.2294, 6.25), (2.811, -1.403, 6.397), (1.198, -2.989, 6.958), (-0.4575, -1.356, 6.811), (-0.4608, -0.7566, 7.364), (0.6336, 0.4874, 9.002), (2.463, 0.7479, 7.582), (1.368, -0.4961, 5.944), (1.154, -1.283, 5.971), (1.096, -3.18, 7.322), (-0.09391, -1.993, 8.936), (-0.03612, -0.09615, 7.585), (-0.01036, 0.07126, 7.375), (1.876, 1.374, 7.793), (3.224, -0.2729, 6.845), (1.338, -1.576, 6.427), (0.9007, -1.898, 7.036), (0.8726, -1.901, 9.366), (0.6174, 0.4146, 9.366), (0.6455, 0.4177, 7.036), (1.361, 0.2224, 6.697), (3.476, -0.5328, 7.318), (2.519, -2.434, 8.265), (0.404, -1.679, 7.645), (-0.0326, -1.033, 7.761), (0.06557, 0.7697, 9.234), (2.115, 1.403, 8.324), (2.017, -0.3998, 6.85), (2.045, -1.186, 7.065), (2.003, -2.733, 8.807), (0.0344, -1.778, 9.607), (0.07634, -0.231, 7.866), (0.6458, 0.3471, 7.783), (2.717, 1.207, 8.417), (3.683, -0.8896, 8.101), (1.613, -1.749, 7.467), (0.557, -1.659, 7.904), (-0.04385, -0.9937, 10.05), (1.238, 0.9373, 9.816), (1.839, 0.272, 7.665), (2.326, -0.3822, 7.648), (3.213, -1.929, 9.148), (1.058, -2.577, 9.753), (0.1713, -1.031, 8.253), (0.2896, -0.2509, 8.461), (1.437, 1.125, 9.95), (3.456, 0.1881, 9.262), (2.309, -1.188, 7.772), (1.496, -1.823, 6.815), (1.783, -2.791, 8.914), (1.035, -0.8275, 9.922), (0.7477, 0.1404, 7.822), (1.412, 0.2891, 7.396), (3.695, -0.1537, 7.242), (3.251, -2.441, 7.242), (0.9687, -1.998, 7.395), (0.5456, -1.639, 7.976), (0.6245, -0.416, 9.958), (2.052, 1.125, 8.951), (1.973, -0.09737, 6.969), (2.2, -0.8445, 6.778), (3.082, -2.804, 7.68), (1.338, -2.877, 9.224), (0.4565, -0.9182, 8.322), (0.7402, -0.1738, 8.264), (2.664, 0.7883, 9.16), (3.978, -0.6535, 7.886), (2.055, -1.616, 6.99), (1.557, -2.041, 7.457), (1.417, -2.556, 9.725), (1.227, -0.2888, 10.23), (1.367, 0.2263, 7.96), (2.039, 0.096, 7.538), (4.129, -0.927, 7.659), (3.105, -2.959, 8.162), (1.015, -1.936, 8.041), (0.7124, -1.355, 8.507), (1.537, -0.2454, 10.38), (3.296, 0.6002, 9.108), (2.471, -0.5096, 7.233), (2.491, -1.313, 7.227), (3.139, -2.916, 8.789), (1.469, -2.18, 10.24), (0.8212, -0.5768, 8.675), (1.19, 0.3304, 8.48), (3.408, 0.4547, 9.181), (3.733, -1.764, 8.548), (1.515, -1.888, 7.846), (2.404, -0.3401, 7.909), (3.505, -2.137, 8.903), (1.454, -3.043, 9.537), (0.3528, -1.246, 8.543), (0.434, -0.9542, 7.425), (-1.507, -0.7999, 8.706), (-2.458, 0.5901, 7.096), (-0.5177, 0.4358, 5.816), (0.2102, 0.7302, 6.034), (1.433, 1.711, 7.758), (0.8447, -0.0436, 9.174), (-0.3777, -1.025, 7.45), (-1.03, -0.7417, 7.063), (-2.178, 1.014, 8.077), (-0.3684, 2.427, 7.679), (0.7791, 0.6712, 6.664), (0.9908, 0.1048, 7.21), (0.6577, -0.7046, 9.37), (-1.635, -0.8248, 8.971), (-1.302, -0.01549, 6.811), (-1.037, 0.7388, 6.654), (-0.02741, 2.717, 7.359), (1.676, 1.488, 8.368), (0.6662, -0.4899, 7.663), (-0.7229, -0.6953, 7.845), (-2.055, 0.7824, 9.058), (-1.039, 2.582, 7.981), (0.2925, 1.104, 6.767), (0.8637, 0.6308, 7.105), (1.761, -0.007787, 9.158), (-0.3471, -0.7087, 9.861), (-1.244, -0.07006, 7.808), (-1.272, 0.7193, 7.607), (-0.5584, 2.897, 8.025), (1.656, 2.172, 8.025), (0.9417, -0.006474, 7.607), (0.4783, -0.5452, 7.894), (-0.7667, -1.068, 9.793), (-2.004, 0.8874, 9.52), (-0.7591, 1.41, 7.621), (0.02838, 1.597, 7.716), (1.719, 1.655, 9.318), (1.401, -0.6147, 9.736), (-0.2899, -0.673, 8.134), (-0.9836, -0.2698, 8.277), (-1.906, 1.16, 9.869), (-0.1809, 2.682, 9.501), (0.7414, 1.253, 7.909), (-1.162, 0.01913, 8.218), (-1.954, 1.546, 9.789), (0.1466, 2.55, 9.874), (0.9391, 1.023, 8.302), (1.019, 0.2164, 8.388), (0.6064, -1.61, 9.774), (-1.65, -1.037, 9.858), (-1.238, 0.7898, 8.472), (0.6475, 1.232, 7.167), (2.38, 0.9555, 8.7), (1.037, -0.4718, 9.96), (-0.6955, -0.1955, 8.427), (-1.083, 0.4959, 8.294), (-1.042, 2.772, 8.789), (1.133, 2.913, 7.967), (1.093, 0.6365, 7.471), (1.029, 0.008173, 7.968), (0.9139, -0.1814, 10.29), (-1.076, 1.031, 10.29), (-0.9606, 1.22, 7.968), (-0.3731, 1.661, 7.642), (1.556, 2.781, 8.316), (2.429, 0.7841, 9.138), (0.5003, -0.3366, 8.465), (-0.3037, -0.33, 8.483), (-1.759, 0.7168, 9.971), (-0.9656, 2.797, 9.284), (0.4893, 1.75, 7.795), (1.107, 1.255, 7.934), (2.24, 0.0178, 9.551), (0.2437, -1.02, 10.16), (-0.8894, 0.2172, 8.539), (-1.008, 1.007, 8.453), (-0.464, 2.986, 9.557), (1.801, 2.496, 9.318), (1.257, 0.5176, 8.215), (0.1598, 1.94, 8.227), (2.012, 2.302, 9.593), (2.005, 0.05186, 10.2), (0.1534, -0.3103, 8.832), (-0.2326, 1.688, 8.716), (1.764, 2.145, 9.826), (2.284, -0.1259, 9.826), (0.2872, -0.5829, 8.716), (-0.75, 0.1662, 7.512), (-0.1607, -0.9931, 9.445), (1.246, -2.365, 8.193), (0.6567, -1.206, 6.26), (-0.1136, -1.313, 6.019), (-2.053, -2.356, 6.78), (-2.013, -1.033, 8.697), (-0.07304, 0.01009, 7.936), (0.6677, -0.2491, 7.717), (1.177, -2.274, 8.75), (-0.4378, -3.342, 7.454), (-0.9476, -1.317, 6.421), (-1.31, -0.8055, 6.941), (-1.759, -0.1477, 9.131), (0.5091, -0.3045, 9.643), (0.958, -0.9622, 7.453), (0.7179, -1.639, 7.069), (-0.4904, -3.561, 7.592), (-2.35, -2.253, 8.104), (-1.141, -0.331, 7.581), (-0.1406, -0.06097, 7.996), (0.7172, -1.145, 9.872), (0.5034, -3.195, 8.785), (-0.3544, -2.111, 6.91), (-1.086, -1.76, 6.976), (-2.63, -1.535, 8.706), (-1.07, -0.3244, 9.942), (0.4746, -0.549, 8.211), (0.7246, -1.32, 8.137), (0.1579, -3.324, 9.183), (-2.019, -3.129, 8.377), (-1.453, -1.125, 7.331), (-1.31, -0.5367, 7.875), (-0.4, 0.5333, 9.734), (1.375, -0.976, 9.734), (0.4653, -2.046, 7.875), (-0.2381, -2.453, 7.822), (-2.043, -3.052, 9.169), (-2.472, -0.8015, 9.594), (-0.6677, -0.2024, 8.247), (0.07481, -0.3944, 8.521), (1.121, -1.574, 10.24), (0.003822, -3.512, 9.585), (-1.042, -2.333, 7.869), (-1.244, -2.297, 8.212), (-2.503, -1.563, 10.03), (-1.044, 0.2309, 10.32), (0.2149, -0.5025, 8.498), (0.6244, -1.202, 8.577), (0.9196, -3.072, 9.934), (-1.365, -3.515, 9.821), (-1.66, -1.644, 8.463), (0.4556, -2.278, 7.369), (-0.5495, -3.96, 8.63), (-1.877, -2.368, 9.694), (-0.8723, -0.6863, 8.432), (-0.09774, -0.5446, 8.59), (1.544, -1.53, 9.917), (1.333, -3.51, 8.708), (-0.3086, -2.525, 7.381), (-1.023, -2.308, 7.676), (-2.268, -1.943, 9.611), (-0.6171, -0.5008, 10.4), (0.6276, -0.8663, 8.465), (0.9666, -1.525, 8.155), (1.182, -3.711, 8.933), (-1.136, -3.94, 8.934), (-1.352, -1.754, 8.156), (-1.139, -1.143, 8.628), (-0.06087, -0.7014, 10.65), (1.841, -1.801, 9.871), (0.7635, -2.242, 7.853), (0.1153, -2.701, 7.732), (-1.395, -3.952, 8.991), (-1.99, -2.038, 10.18), (-0.4803, -0.787, 8.92), (0.3175, -0.8793, 8.934), (2.087, -2.229, 9.624), (1.098, -4.061, 8.58), (-0.6722, -2.712, 7.89), (0.9558, -2.13, 8.377), (0.5416, -4.404, 8.673), (-1.704, -3.941, 9.086), (-1.29, -1.667, 8.79), (0.3022, -0.8209, 9.112), (1.557, -2.505, 10.12), (-0.01328, -4.085, 9.437), (-1.268, -2.4, 8.429), (0.666, -1.37, 7.196), (0.5231, -1.448, 9.52), (-0.5907, 0.5989, 9.52), (-0.4478, 0.6767, 7.196), (0.2186, 0.7291, 6.732), (2.548, 0.7044, 6.69), (2.547, -1.328, 7.829), (0.2178, -1.303, 7.871), (-0.4265, -0.8684, 8.023), (-0.4143, 0.7381, 9.711), (1.093, 2.019, 8.48), (1.081, 0.4128, 6.793), (1.431, -0.2906, 7.005), (2.238, -1.562, 8.782), (0.1853, -1.353, 9.864), (-0.6221, -0.08126, 8.087), (-0.3375, 0.6568, 7.897), (1.311, 2.293, 8.082), (2.949, 0.6912, 7.654), (1.3, -0.9449, 7.47), (-0.08634, -1.068, 7.92), (-0.9053, -0.3129, 9.966), (0.3837, 1.618, 9.77), (1.203, 0.8633, 7.723), (1.688, 0.2109, 7.731), (2.49, -1.234, 9.374), (0.3076, -1.88, 9.871), (-0.4942, -0.4352, 8.228), (-0.3914, 0.3485, 8.421), (0.631, 1.552, 10.13), (2.686, 0.611, 9.568), (1.664, -0.5926, 7.855), (0.1702, 0.9176, 8.269), (1.461, 1.586, 10.09), (2.47, -0.5131, 10.14), (1.18, -1.182, 8.324), (0.3816, -1.259, 8.459), (-1.329, -0.8235, 9.98), (-0.7537, 1.434, 9.98), (0.957, 0.9984, 8.459), (-0.07938, 1.029, 7.995), (1.528, 2.715, 7.965), (3.177, 1.153, 8.485), (1.569, -0.5332, 8.515), (0.9294, -0.644, 8.988), (-0.1047, 0.4306, 10.78), (-0.4137, 2.328, 9.461), (0.6204, 1.253, 7.671), (1.392, 1.033, 7.655), (3.096, 1.292, 9.223), (1.921, -0.05131, 10.72), (0.2176, -0.3109, 9.153), (-0.2193, 0.3365, 8.967), (-0.1163, 2.587, 9.561), (1.992, 2.749, 8.584), (1.889, 0.4983, 7.989), (0.4143, 1.525, 8.312), (2.236, 2.664, 9.212), (3.179, 0.6373, 9.87), (1.356, -0.5018, 8.969), (-0.4261, 0.5404, 6.866), (-0.8018, 1.694, 8.855), (-0.1897, -0.1983, 10.07), (0.1859, -1.352, 8.08), (-0.4078, -1.541, 7.561), (-2.714, -1.206, 7.557), (-2.378, 1.1, 7.557), (-0.07266, 0.7645, 7.561), (0.2023, 0.449, 8.255), (-0.2537, -0.6997, 10.23), (-1.379, -2.34, 9.017), (-0.923, -1.191, 7.042), (-1.37, -0.4287, 7.036), (-2.347, 1.409, 8.083), (-0.5264, 1.553, 9.53), (0.4513, -0.2845, 8.482), (0.1387, -1.032, 8.511), (-1.723, -2.233, 9.233), (-3.105, -0.8553, 7.961), (-1.244, 0.3461, 7.239), (-0.7948, 0.7984, 7.74), (-0.6274, 1.325, 10.0), (-0.3299, -0.9309, 10.51), (-0.4973, -1.457, 8.243), (-1.673, -0.9298, 7.898), (-2.993, 0.9809, 8.083), (-1.09, 2.254, 8.515), (0.2303, 0.3434, 8.33), (0.2409, -0.3265, 8.787), (-0.8551, -0.9665, 10.74), (-2.905, -0.7973, 9.646), (-1.809, -0.1572, 7.692), (-1.466, 0.5757, 7.743), (-0.6999, 2.302, 9.107), (0.5379, 0.77, 10.35), (-0.2281, -0.9567, 8.987), (-0.9565, -1.253, 8.841), (-3.204, -0.9796, 9.392), (-3.104, 1.242, 8.698), (-0.8562, 0.9689, 8.147), (-2.092, -0.3263, 8.412), (-2.83, 1.791, 9.046), (-0.6734, 2.335, 9.74), (0.06443, 0.2176, 9.106), (-2.083, -0.05204, 7.958), (-2.783, 1.863, 9.086), (-0.7879, 1.884, 10.29), (-0.08755, -0.03099, 9.162), (-0.492, -0.706, 9.316), (-2.438, -1.5, 10.32), (-3.712, -0.1097, 8.953), (-1.766, 0.6846, 7.948), (-2.269, -0.4273, 8.778), (-3.167, 1.549, 9.625), (-1.046, 2.513, 9.625), (-0.1479, 0.5371, 8.778), (0.4193, 0.4612, 8.298), (2.533, -0.4849, 8.56), (1.799, -2.419, 7.488), (-0.3141, -1.473, 7.226), (-0.8018, -1.302, 7.844), (-0.5673, -1.593, 10.14), (1.247, -0.1312, 10.14), (1.012, 0.1598, 7.844), (1.181, -0.4837, 7.39), (1.598, -2.772, 7.533), (-0.4481, -3.077, 8.605), (-0.8651, -0.7895, 8.462), (-0.5057, -0.1357, 8.731), (1.272, 0.2541, 10.19), (2.705, -0.8782, 8.739), (0.9267, -1.268, 7.284), (0.2945, -1.735, 7.462), (-0.2324, -2.989, 9.353), (-0.3077, -1.039, 10.63), (0.2193, 0.2157, 8.735), (0.9617, 0.1107, 8.441), (2.783, -1.288, 8.834), (1.466, -3.144, 8.331), (-0.3551, -1.745, 7.938), (1.357, -1.196, 7.768), (1.249, -3.387, 8.554), (-0.673, -2.859, 9.761), (-0.5648, -0.6681, 8.975), (0.02066, -0.1439, 9.152), (2.089, 0.02103, 10.21), (2.927, -1.664, 8.84), (0.8594, -1.829, 7.779), (1.435, -0.3648, 8.653), (2.895, -2.176, 8.79), (1.08, -3.638, 8.79), (-0.3791, -1.827, 8.653), (0.8925, 0.2368, 7.638), (2.051, 0.1357, 9.657), (0.2661, -1.008, 10.62), (-0.8925, -0.9064, 8.605), (-1.165, -0.2114, 8.267), (-1.165, 2.05, 8.827), (1.165, 2.05, 8.827), (1.165, -0.2116, 8.267), (0.3151, 0.9322, 7.934), (2.137, 1.409, 9.306), (1.659, -0.4727, 10.59), (-0.1632, -0.9493, 9.222), (-1.324, 0.004462, 8.307), (-1.724, 2.156, 9.107), (0.4982, 2.315, 9.789), (0.898, 0.1639, 8.988), (-0.7732, -1.105, 7.652), (-2.532, -0.7955, 9.149), (-1.097, 0.3254, 10.6), (0.6613, 0.01632, 9.106), (0.9459, -0.7272, 8.962), (0.4479, -2.928, 9.542), (-1.668, -2.7, 8.593), (-1.17, -0.4985, 8.013), (0.09012, -1.778, 8.264), (-2.097, -2.542, 8.508), (-2.719, -0.4794, 9.395), (-0.5318, 0.2849, 9.151), (-0.8304, -0.4064, 9.391), (0.005392, 1.583, 10.27), (1.835, 1.449, 8.834), (0.9994, -0.5407, 7.955), (0.08048, 0.7039, 8.886), (2.347, 1.044, 9.304), (2.693, -1.26, 9.305), (0.4264, -1.6, 8.886)], [], [(0, 1, 2, 3), (4, 5, 6, 7), (8, 9, 10, 11), (12, 13, 14, 15), (16, 17, 18, 19), (20, 21, 22, 23), (24, 25, 26, 27), (28, 29, 30, 31), (32, 33, 34, 35), (36, 37, 38, 39), (40, 41, 42, 43), (44, 45, 46, 47), (48, 49, 50, 51), (52, 53, 54, 55), (56, 57, 58, 59), (60, 61, 62, 63), (64, 65, 66, 67), (68, 69, 70, 71), (72, 73, 74, 75), (76, 77, 78, 79), (80, 81, 82, 83), (84, 85, 86, 87), (88, 89, 90, 91), (92, 93, 94, 95), (96, 97, 98, 99), (100, 101, 102, 103), (104, 105, 106, 107), (108, 109, 110, 111), (112, 113, 114, 115), (116, 117, 118, 119), (120, 121, 122, 123), (124, 125, 126, 127), (128, 129, 130, 131), (132, 133, 134, 135), (136, 137, 138, 139), (140, 141, 142, 143), (144, 145, 146, 147), (148, 149, 150, 151), (152, 153, 154, 155), (156, 157, 158, 159), (160, 161, 162, 163), (164, 165, 166, 167), (168, 169, 170, 171), (172, 173, 174, 175), (176, 177, 178, 179), (180, 181, 182, 183), (184, 185, 186, 187), (188, 189, 190, 191), (192, 193, 194, 195), (196, 197, 198, 199), (200, 201, 202, 203), (204, 205, 206, 207), (208, 209, 210, 211), (212, 213, 214, 215), (216, 217, 218, 219), (220, 221, 222, 223), (224, 225, 226, 227), (228, 229, 230, 231), (232, 233, 234, 235), (236, 237, 238, 239), (240, 241, 242, 243), (244, 245, 246, 247), (248, 249, 250, 251), (252, 253, 254, 255), (256, 257, 258, 259), (260, 261, 262, 263), (264, 265, 266, 267), (268, 269, 270, 271), (272, 273, 274, 275), (276, 277, 278, 279), (280, 281, 282, 283), (284, 285, 286, 287), (288, 289, 290, 291), (292, 293, 294, 295), (296, 297, 298, 299), (300, 301, 302, 303), (304, 305, 306, 307), (308, 309, 310, 311), (312, 313, 314, 315), (316, 317, 318, 319), (320, 321, 322, 323), (324, 325, 326, 327), (328, 329, 330, 331), (332, 333, 334, 335), (336, 337, 338, 339), (340, 341, 342, 343), (344, 345, 346, 347), (348, 349, 350, 351), (352, 353, 354, 355), (356, 357, 358, 359), (360, 361, 362, 363), (364, 365, 366, 367), (368, 369, 370, 371), (372, 373, 374, 375), (376, 377, 378, 379), (380, 381, 382, 383), (384, 385, 386, 387), (388, 389, 390, 391), (392, 393, 394, 395), (396, 397, 398, 399), (400, 401, 402, 403), (404, 405, 406, 407), (408, 409, 410, 411), (412, 413, 414, 415), (416, 417, 418, 419), (420, 421, 422, 423), (424, 425, 426, 427), (428, 429, 430, 431), (432, 433, 434, 435), (436, 437, 438, 439), (440, 441, 442, 443), (444, 445, 446, 447), (448, 449, 450, 451), (452, 453, 454, 455), (456, 457, 458, 459), (460, 461, 462, 463), (464, 465, 466, 467), (468, 469, 470, 471), (472, 473, 474, 475), (476, 477, 478, 479), (480, 481, 482, 483), (484, 485, 486, 487), (488, 489, 490, 491), (492, 493, 494, 495), (496, 497, 498, 499), (500, 501, 502, 503), (504, 505, 506, 507), (508, 509, 510, 511), (512, 513, 514, 515), (516, 517, 518, 519), (520, 521, 522, 523), (524, 525, 526, 527), (528, 529, 530, 531), (532, 533, 534, 535), (536, 537, 538, 539), (540, 541, 542, 543), (544, 545, 546, 547), (548, 549, 550, 551), (552, 553, 554, 555), (556, 557, 558, 559), (560, 561, 562, 563), (564, 565, 566, 567), (568, 569, 570, 571), (572, 573, 574, 575), (576, 577, 578, 579), (580, 581, 582, 583), (584, 585, 586, 587), (588, 589, 590, 591), (592, 593, 594, 595), (596, 597, 598, 599), (600, 601, 602, 603), (604, 605, 606, 607), (608, 609, 610, 611), (612, 613, 614, 615), (616, 617, 618, 619), (620, 621, 622, 623), (624, 625, 626, 627), (628, 629, 630, 631), (632, 633, 634, 635), (636, 637, 638, 639), (640, 641, 642, 643), (644, 645, 646, 647), (648, 649, 650, 651), (652, 653, 654, 655), (656, 657, 658, 659), (660, 661, 662, 663), (664, 665, 666, 667), (668, 669, 670, 671), (672, 673, 674, 675), (676, 677, 678, 679), (680, 681, 682, 683), (684, 685, 686, 687), (688, 689, 690, 691), (692, 693, 694, 695), (696, 697, 698, 699), (700, 701, 702, 703), (704, 705, 706, 707), (708, 709, 710, 711), (712, 713, 714, 715), (716, 717, 718, 719), (720, 721, 722, 723), (724, 725, 726, 727), (728, 729, 730, 731), (732, 733, 734, 735), (736, 737, 738, 739), (740, 741, 742, 743), (744, 745, 746, 747), (748, 749, 750, 751), (752, 753, 754, 755), (756, 757, 758, 759), (760, 761, 762, 763), (764, 765, 766, 767), (768, 769, 770, 771), (772, 773, 774, 775), (776, 777, 778, 779), (780, 781, 782, 783), (784, 785, 786, 787), (788, 789, 790, 791), (792, 793, 794, 795), (796, 797, 798, 799), (800, 801, 802, 803), (804, 805, 806, 807), (808, 809, 810, 811), (812, 813, 814, 815), (816, 817, 818, 819), (820, 821, 822, 823), (824, 825, 826, 827), (828, 829, 830, 831), (832, 833, 834, 835), (836, 837, 838, 839), (840, 841, 842, 843), (844, 845, 846, 847), (848, 849, 850, 851), (852, 853, 854, 855), (856, 857, 858, 859), (860, 861, 862, 863), (864, 865, 866, 867), (868, 869, 870, 871), (872, 873, 874, 875), (876, 877, 878, 879), (880, 881, 882, 883), (884, 885, 886, 887), (888, 889, 890, 891), (892, 893, 894, 895), (896, 897, 898, 899), (900, 901, 902, 903), (904, 905, 906, 907), (908, 909, 910, 911), (912, 913, 914, 915), (916, 917, 918, 919), (920, 921, 922, 923), (924, 925, 926, 927), (928, 929, 930, 931), (932, 933, 934, 935), (936, 937, 938, 939), (940, 941, 942, 943), (944, 945, 946, 947), (948, 949, 950, 951), (952, 953, 954, 955), (956, 957, 958, 959), (960, 961, 962, 963), (964, 965, 966, 967), (968, 969, 970, 971), (972, 973, 974, 975), (976, 977, 978, 979), (980, 981, 982, 983), (984, 985, 986, 987), (988, 989, 990, 991), (992, 993, 994, 995), (996, 997, 998, 999), (1000, 1001, 1002, 1003), (1004, 1005, 1006, 1007), (1008, 1009, 1010, 1011), (1012, 1013, 1014, 1015), (1016, 1017, 1018, 1019), (1020, 1021, 1022, 1023), (1024, 1025, 1026, 1027), (1028, 1029, 1030, 1031), (1032, 1033, 1034, 1035), (1036, 1037, 1038, 1039), (1040, 1041, 1042, 1043), (1044, 1045, 1046, 1047), (1048, 1049, 1050, 1051), (1052, 1053, 1054, 1055), (1056, 1057, 1058, 1059), (1060, 1061, 1062, 1063), (1064, 1065, 1066, 1067), (1068, 1069, 1070, 1071), (1072, 1073, 1074, 1075), (1076, 1077, 1078, 1079), (1080, 1081, 1082, 1083), (1084, 1085, 1086, 1087), (1088, 1089, 1090, 1091), (1092, 1093, 1094, 1095), (1096, 1097, 1098, 1099), (1100, 1101, 1102, 1103), (1104, 1105, 1106, 1107), (1108, 1109, 1110, 1111), (1112, 1113, 1114, 1115), (1116, 1117, 1118, 1119), (1120, 1121, 1122, 1123), (1124, 1125, 1126, 1127), (1128, 1129, 1130, 1131), (1132, 1133, 1134, 1135), (1136, 1137, 1138, 1139), (1140, 1141, 1142, 1143), (1144, 1145, 1146, 1147), (1148, 1149, 1150, 1151), (1152, 1153, 1154, 1155), (1156, 1157, 1158, 1159), (1160, 1161, 1162, 1163), (1164, 1165, 1166, 1167), (1168, 1169, 1170, 1171), (1172, 1173, 1174, 1175), (1176, 1177, 1178, 1179), (1180, 1181, 1182, 1183), (1184, 1185, 1186, 1187), (1188, 1189, 1190, 1191), (1192, 1193, 1194, 1195), (1196, 1197, 1198, 1199), (1200, 1201, 1202, 1203), (1204, 1205, 1206, 1207), (1208, 1209, 1210, 1211), (1212, 1213, 1214, 1215), (1216, 1217, 1218, 1219), (1220, 1221, 1222, 1223), (1224, 1225, 1226, 1227), (1228, 1229, 1230, 1231), (1232, 1233, 1234, 1235), (1236, 1237, 1238, 1239), (1240, 1241, 1242, 1243), (1244, 1245, 1246, 1247), (1248, 1249, 1250, 1251), (1252, 1253, 1254, 1255), (1256, 1257, 1258, 1259), (1260, 1261, 1262, 1263), (1264, 1265, 1266, 1267), (1268, 1269, 1270, 1271), (1272, 1273, 1274, 1275), (1276, 1277, 1278, 1279), (1280, 1281, 1282, 1283), (1284, 1285, 1286, 1287), (1288, 1289, 1290, 1291), (1292, 1293, 1294, 1295), (1296, 1297, 1298, 1299), (1300, 1301, 1302, 1303), (1304, 1305, 1306, 1307), (1308, 1309, 1310, 1311), (1312, 1313, 1314, 1315), (1316, 1317, 1318, 1319), (1320, 1321, 1322, 1323), (1324, 1325, 1326, 1327), (1328, 1329, 1330, 1331), (1332, 1333, 1334, 1335), (1336, 1337, 1338, 1339), (1340, 1341, 1342, 1343), (1344, 1345, 1346, 1347), (1348, 1349, 1350, 1351), (1352, 1353, 1354, 1355), (1356, 1357, 1358, 1359), (1360, 1361, 1362, 1363), (1364, 1365, 1366, 1367), (1368, 1369, 1370, 1371), (1372, 1373, 1374, 1375), (1376, 1377, 1378, 1379), (1380, 1381, 1382, 1383), (1384, 1385, 1386, 1387), (1388, 1389, 1390, 1391), (1392, 1393, 1394, 1395), (1396, 1397, 1398, 1399), (1400, 1401, 1402, 1403), (1404, 1405, 1406, 1407), (1408, 1409, 1410, 1411), (1412, 1413, 1414, 1415), (1416, 1417, 1418, 1419), (1420, 1421, 1422, 1423), (1424, 1425, 1426, 1427), (1428, 1429, 1430, 1431), (1432, 1433, 1434, 1435), (1436, 1437, 1438, 1439), (1440, 1441, 1442, 1443), (1444, 1445, 1446, 1447), (1448, 1449, 1450, 1451), (1452, 1453, 1454, 1455), (1456, 1457, 1458, 1459), (1460, 1461, 1462, 1463), (1464, 1465, 1466, 1467), (1468, 1469, 1470, 1471), (1472, 1473, 1474, 1475), (1476, 1477, 1478, 1479), (1480, 1481, 1482, 1483), (1484, 1485, 1486, 1487), (1488, 1489, 1490, 1491), (1492, 1493, 1494, 1495), (1496, 1497, 1498, 1499), (1500, 1501, 1502, 1503), (1504, 1505, 1506, 1507), (1508, 1509, 1510, 1511), (1512, 1513, 1514, 1515), (1516, 1517, 1518, 1519), (1520, 1521, 1522, 1523), (1524, 1525, 1526, 1527), (1528, 1529, 1530, 1531), (1532, 1533, 1534, 1535), (1536, 1537, 1538, 1539), (1540, 1541, 1542, 1543), (1544, 1545, 1546, 1547), (1548, 1549, 1550, 1551), (1552, 1553, 1554, 1555), (1556, 1557, 1558, 1559), (1560, 1561, 1562, 1563), (1564, 1565, 1566, 1567), (1568, 1569, 1570, 1571), (1572, 1573, 1574, 1575), (1576, 1577, 1578, 1579), (1580, 1581, 1582, 1583), (1584, 1585, 1586, 1587), (1588, 1589, 1590, 1591), (1592, 1593, 1594, 1595), (1596, 1597, 1598, 1599), (1600, 1601, 1602, 1603), (1604, 1605, 1606, 1607), (1608, 1609, 1610, 1611), (1612, 1613, 1614, 1615), (1616, 1617, 1618, 1619), (1620, 1621, 1622, 1623), (1624, 1625, 1626, 1627), (1628, 1629, 1630, 1631), (1632, 1633, 1634, 1635), (1636, 1637, 1638, 1639), (1640, 1641, 1642, 1643), (1644, 1645, 1646, 1647), (1648, 1649, 1650, 1651), (1652, 1653, 1654, 1655), (1656, 1657, 1658, 1659), (1660, 1661, 1662, 1663), (1664, 1665, 1666, 1667), (1668, 1669, 1670, 1671), (1672, 1673, 1674, 1675), (1676, 1677, 1678, 1679), (1680, 1681, 1682, 1683), (1684, 1685, 1686, 1687), (1688, 1689, 1690, 1691), (1692, 1693, 1694, 1695), (1696, 1697, 1698, 1699), (1700, 1701, 1702, 1703), (1704, 1705, 1706, 1707), (1708, 1709, 1710, 1711), (1712, 1713, 1714, 1715), (1716, 1717, 1718, 1719), (1720, 1721, 1722, 1723), (1724, 1725, 1726, 1727), (1728, 1729, 1730, 1731), (1732, 1733, 1734, 1735), (1736, 1737, 1738, 1739), (1740, 1741, 1742, 1743), (1744, 1745, 1746, 1747), (1748, 1749, 1750, 1751), (1752, 1753, 1754, 1755), (1756, 1757, 1758, 1759), (1760, 1761, 1762, 1763), (1764, 1765, 1766, 1767), (1768, 1769, 1770, 1771), (1772, 1773, 1774, 1775), (1776, 1777, 1778, 1779), (1780, 1781, 1782, 1783), (1784, 1785, 1786, 1787), (1788, 1789, 1790, 1791), (1792, 1793, 1794, 1795), (1796, 1797, 1798, 1799), (1800, 1801, 1802, 1803), (1804, 1805, 1806, 1807), (1808, 1809, 1810, 1811), (1812, 1813, 1814, 1815), (1816, 1817, 1818, 1819), (1820, 1821, 1822, 1823), (1824, 1825, 1826, 1827), (1828, 1829, 1830, 1831), (1832, 1833, 1834, 1835), (1836, 1837, 1838, 1839), (1840, 1841, 1842, 1843), (1844, 1845, 1846, 1847), (1848, 1849, 1850, 1851), (1852, 1853, 1854, 1855), (1856, 1857, 1858, 1859), (1860, 1861, 1862, 1863), (1864, 1865, 1866, 1867), (1868, 1869, 1870, 1871), (1872, 1873, 1874, 1875), (1876, 1877, 1878, 1879), (1880, 1881, 1882, 1883), (1884, 1885, 1886, 1887), (1888, 1889, 1890, 1891), (1892, 1893, 1894, 1895), (1896, 1897, 1898, 1899), (1900, 1901, 1902, 1903), (1904, 1905, 1906, 1907), (1908, 1909, 1910, 1911), (1912, 1913, 1914, 1915), (1916, 1917, 1918, 1919), (1920, 1921, 1922, 1923), (1924, 1925, 1926, 1927), (1928, 1929, 1930, 1931), (1932, 1933, 1934, 1935), (1936, 1937, 1938, 1939), (1940, 1941, 1942, 1943), (1944, 1945, 1946, 1947), (1948, 1949, 1950, 1951), (1952, 1953, 1954, 1955), (1956, 1957, 1958, 1959), (1960, 1961, 1962, 1963), (1964, 1965, 1966, 1967), (1968, 1969, 1970, 1971), (1972, 1973, 1974, 1975), (1976, 1977, 1978, 1979), (1980, 1981, 1982, 1983), (1984, 1985, 1986, 1987), (1988, 1989, 1990, 1991), (1992, 1993, 1994, 1995), (1996, 1997, 1998, 1999), (2000, 2001, 2002, 2003), (2004, 2005, 2006, 2007), (2008, 2009, 2010, 2011), (2012, 2013, 2014, 2015), (2016, 2017, 2018, 2019), (2020, 2021, 2022, 2023), (2024, 2025, 2026, 2027), (2028, 2029, 2030, 2031), (2032, 2033, 2034, 2035), (2036, 2037, 2038, 2039), (2040, 2041, 2042, 2043), (2044, 2045, 2046, 2047), (2048, 2049, 2050, 2051), (2052, 2053, 2054, 2055)])
_uv = me_leaves.uv_layers.new(name='leafUV')
_uv.uv.foreach_set('vector', [1.0, 0.0, 1.0, 1.0, -0.01562, 1.0, -0.01562, 0.0, 1.0, 0.0, 1.0, 1.0, -0.01562, 1.0, -0.01562, 0.0, 1.0, 0.0, 1.0, 1.0, -0.01562, 1.0, -0.01562, 0.0, 1.0, 0.0, 1.0, 1.0, -0.01562, 1.0, -0.01562, 0.0, 1.0, 0.0, 1.0, 1.0, -0.01562, 1.0, -0.01562, 0.0, 1.0, 0.0, 1.0, 1.0, -0.01562, 1.0, -0.01562, 0.0, 1.0, 0.0, 1.0, 1.0, -0.01562, 1.0, -0.01562, 0.0, 1.0, 0.0, 1.0, 1.0, -0.01562, 1.0, -0.01562, 0.0, 1.0, 0.0, 1.0, 1.0, -0.01562, 1.0, -0.01562, 0.0, 1.0, 0.0, 1.0, 1.0, -0.01562, 1.0, -0.01562, 0.0, 1.0, 0.0, 1.0, 1.0, -0.01562, 1.0, -0.01562, 0.0, 1.0, 0.0, 1.0, 1.0, -0.01562, 1.0, -0.01562, 0.0, 1.0, 0.0, 1.0, 1.0, -0.01562, 1.0, -0.01562, 0.0, 1.0, 0.0, 1.0, 1.0, -0.01562, 1.0, -0.01562, 0.0, 1.0, 0.0, 1.0, 1.0, -0.01562, 1.0, -0.01562, 0.0, 1.0, 0.0, 1.0, 1.0, -0.01562, 1.0, -0.01562, 0.0, 1.0, 0.0, 1.0, 1.0, -0.01562, 1.0, -0.01562, 0.0, 1.0, 0.0, 1.0, 1.0, -0.01562, 1.0, -0.01562, 0.0, 1.0, 0.0, 1.0, 1.0, -0.01562, 1.0, -0.01562, 0.0, 1.0, 0.0, 1.0, 1.0, -0.01562, 1.0, -0.01562, 0.0, 1.0, 0.0, 1.0, 1.0, -0.01562, 1.0, -0.01562, 0.0, 1.0, 0.0, 1.0, 1.0, -0.01562, 1.0, -0.01562, 0.0, 1.0, 0.0, 1.0, 1.0, -0.01562, 1.0, -0.01562, 0.0, 1.0, 0.0, 1.0, 1.0, -0.01562, 1.0, -0.01562, 0.0, 1.0, 0.0, 1.0, 1.0, -0.01562, 1.0, -0.01562, 0.0, 1.0, 0.0, 1.0, 1.0, -0.01562, 1.0, -0.01562, 0.0, 1.0, 0.0, 1.0, 1.0, -0.01562, 1.0, -0.01562, 0.0, 1.0, 0.0, 1.0, 1.0, -0.01562, 1.0, -0.01562, 0.0, 1.0, 0.0, 1.0, 1.0, -0.01562, 1.0, -0.01562, 0.0, 1.0, 0.0, 1.0, 1.0, -0.01562, 1.0, -0.01562, 0.0, 1.0, 0.0, 1.0, 1.0, -0.01562, 1.0, -0.01562, 0.0, 1.0, 0.0, 1.0, 1.0, -0.01562, 1.0, -0.01562, 0.0, 1.0, 0.0, 1.0, 1.0, -0.01562, 1.0, -0.01562, 0.0, 1.0, 0.0, 1.0, 1.0, -0.01562, 1.0, -0.01562, 0.0, 1.0, 0.0, 1.0, 1.0, -0.01562, 1.0, -0.01562, 0.0, 1.0, 0.0, 1.0, 1.0, -0.01562, 1.0, -0.01562, 0.0, 1.0, 0.0, 1.0, 1.0, -0.01562, 1.0, -0.01562, 0.0, 1.0, 0.0, 1.0, 1.0, -0.01562, 1.0, -0.01562, 0.0, 1.0, 0.0, 1.0, 1.0, -0.01562, 1.0, -0.01562, 0.0, 1.0, 0.0, 1.0, 1.0, -0.01562, 1.0, -0.01562, 0.0, 1.0, 0.0, 1.0, 1.0, -0.01562, 1.0, -0.01562, 0.0, 1.0, 0.0, 1.0, 1.0, -0.01562, 1.0, -0.01562, 0.0, 1.0, 0.0, 1.0, 1.0, -0.01562, 1.0, -0.01562, 0.0, 1.0, 0.0, 1.0, 1.0, -0.01562, 1.0, -0.01562, 0.0, 1.0, 0.0, 1.0, 1.0, -0.01562, 1.0, -0.01562, 0.0, 1.0, 0.0, 1.0, 1.0, -0.01562, 1.0, -0.01562, 0.0, 1.0, 0.0, 1.0, 1.0, -0.01562, 1.0, -0.01562, 0.0, 1.0, 0.0, 1.0, 1.0, -0.01562, 1.0, -0.01562, 0.0, 1.0, 0.0, 1.0, 1.0, -0.01562, 1.0, -0.01562, 0.0, 1.0, 0.0, 1.0, 1.0, -0.01562, 1.0, -0.01562, 0.0, 1.0, 0.0, 1.0, 1.0, -0.01562, 1.0, -0.01562, 0.0, 1.0, 0.0, 1.0, 1.0, -0.01562, 1.0, -0.01562, 0.0, 1.0, 0.0, 1.0, 1.0, -0.01562, 1.0, -0.01562, 0.0, 1.0, 0.0, 1.0, 1.0, -0.01562, 1.0, -0.01562, 0.0, 1.0, 0.0, 1.0, 1.0, -0.01562, 1.0, -0.01562, 0.0, 1.0, 0.0, 1.0, 1.0, -0.01562, 1.0, -0.01562, 0.0, 1.0, 0.0, 1.0, 1.0, -0.01562, 1.0, -0.01562, 0.0, 1.0, 0.0, 1.0, 1.0, -0.01562, 1.0, -0.01562, 0.0, 1.0, 0.0, 1.0, 1.0, -0.01562, 1.0, -0.01562, 0.0, 1.0, 0.0, 1.0, 1.0, -0.01562, 1.0, -0.01562, 0.0, 1.0, 0.0, 1.0, 1.0, -0.01562, 1.0, -0.01562, 0.0, 1.0, 0.0, 1.0, 1.0, -0.01562, 1.0, -0.01562, 0.0, 1.0, 0.0, 1.0, 1.0, -0.01562, 1.0, -0.01562, 0.0, 1.0, 0.0, 1.0, 1.0, -0.01562, 1.0, -0.01562, 0.0, 1.0, 0.0, 1.0, 1.0, -0.01562, 1.0, -0.01562, 0.0, 1.0, 0.0, 1.0, 1.0, -0.01562, 1.0, -0.01562, 0.0, 1.0, 0.0, 1.0, 1.0, -0.01562, 1.0, -0.01562, 0.0, 1.0, 0.0, 1.0, 1.0, -0.01562, 1.0, -0.01562, 0.0, 1.0, 0.0, 1.0, 1.0, -0.01562, 1.0, -0.01562, 0.0, 1.0, 0.0, 1.0, 1.0, -0.01562, 1.0, -0.01562, 0.0, 1.0, 0.0, 1.0, 1.0, -0.01562, 1.0, -0.01562, 0.0, 1.0, 0.0, 1.0, 1.0, -0.01562, 1.0, -0.01562, 0.0, 1.0, 0.0, 1.0, 1.0, -0.01562, 1.0, -0.01562, 0.0, 1.0, 0.0, 1.0, 1.0, -0.01562, 1.0, -0.01562, 0.0, 1.0, 0.0, 1.0, 1.0, -0.01562, 1.0, -0.01562, 0.0, 1.0, 0.0, 1.0, 1.0, -0.01562, 1.0, -0.01562, 0.0, 1.0, 0.0, 1.0, 1.0, -0.01562, 1.0, -0.01562, 0.0, 1.0, 0.0, 1.0, 1.0, -0.01562, 1.0, -0.01562, 0.0, 1.0, 0.0, 1.0, 1.0, -0.01562, 1.0, -0.01562, 0.0, 1.0, 0.0, 1.0, 1.0, -0.01562, 1.0, -0.01562, 0.0, 1.0, 0.0, 1.0, 1.0, -0.01562, 1.0, -0.01562, 0.0, 1.0, 0.0, 1.0, 1.0, -0.01562, 1.0, -0.01562, 0.0, 1.0, 0.0, 1.0, 1.0, -0.01562, 1.0, -0.01562, 0.0, 1.0, 0.0, 1.0, 1.0, -0.01562, 1.0, -0.01562, 0.0, 1.0, 0.0, 1.0, 1.0, -0.01562, 1.0, -0.01562, 0.0, 1.0, 0.0, 1.0, 1.0, -0.01562, 1.0, -0.01562, 0.0, 1.0, 0.0, 1.0, 1.0, -0.01562, 1.0, -0.01562, 0.0, 1.0, 0.0, 1.0, 1.0, -0.01562, 1.0, -0.01562, 0.0, 1.0, 0.0, 1.0, 1.0, -0.01562, 1.0, -0.01562, 0.0, 1.0, 0.0, 1.0, 1.0, -0.01562, 1.0, -0.01562, 0.0, 1.0, 0.0, 1.0, 1.0, -0.01562, 1.0, -0.01562, 0.0, 1.0, 0.0, 1.0, 1.0, -0.01562, 1.0, -0.01562, 0.0, 1.0, 0.0, 1.0, 1.0, -0.01562, 1.0, -0.01562, 0.0, 1.0, 0.0, 1.0, 1.0, -0.01562, 1.0, -0.01562, 0.0, 1.0, 0.0, 1.0, 1.0, -0.01562, 1.0, -0.01562, 0.0, 1.0, 0.0, 1.0, 1.0, -0.01562, 1.0, -0.01562, 0.0, 1.0, 0.0, 1.0, 1.0, -0.01562, 1.0, -0.01562, 0.0, 1.0, 0.0, 1.0, 1.0, -0.01562, 1.0, -0.01562, 0.0, 1.0, 0.0, 1.0, 1.0, -0.01562, 1.0, -0.01562, 0.0, 1.0, 0.0, 1.0, 1.0, -0.01562, 1.0, -0.01562, 0.0, 1.0, 0.0, 1.0, 1.0, -0.01562, 1.0, -0.01562, 0.0, 1.0, 0.0, 1.0, 1.0, -0.01562, 1.0, -0.01562, 0.0, 1.0, 0.0, 1.0, 1.0, -0.01562, 1.0, -0.01562, 0.0, 1.0, 0.0, 1.0, 1.0, -0.01562, 1.0, -0.01562, 0.0, 1.0, 0.0, 1.0, 1.0, -0.01562, 1.0, -0.01562, 0.0, 1.0, 0.0, 1.0, 1.0, -0.01562, 1.0, -0.01562, 0.0, 1.0, 0.0, 1.0, 1.0, -0.01562, 1.0, -0.01562, 0.0, 1.0, 0.0, 1.0, 1.0, -0.01562, 1.0, -0.01562, 0.0, 1.0, 0.0, 1.0, 1.0, -0.01562, 1.0, -0.01562, 0.0, 1.0, 0.0, 1.0, 1.0, -0.01562, 1.0, -0.01562, 0.0, 1.0, 0.0, 1.0, 1.0, -0.01562, 1.0, -0.01562, 0.0, 1.0, 0.0, 1.0, 1.0, -0.01562, 1.0, -0.01562, 0.0, 1.0, 0.0, 1.0, 1.0, -0.01562, 1.0, -0.01562, 0.0, 1.0, 0.0, 1.0, 1.0, -0.01562, 1.0, -0.01562, 0.0, 1.0, 0.0, 1.0, 1.0, -0.01562, 1.0, -0.01562, 0.0, 1.0, 0.0, 1.0, 1.0, -0.01562, 1.0, -0.01562, 0.0, 1.0, 0.0, 1.0, 1.0, -0.01562, 1.0, -0.01562, 0.0, 1.0, 0.0, 1.0, 1.0, -0.01562, 1.0, -0.01562, 0.0, 1.0, 0.0, 1.0, 1.0, -0.01562, 1.0, -0.01562, 0.0, 1.0, 0.0, 1.0, 1.0, -0.01562, 1.0, -0.01562, 0.0, 1.0, 0.0, 1.0, 1.0, -0.01562, 1.0, -0.01562, 0.0, 1.0, 0.0, 1.0, 1.0, -0.01562, 1.0, -0.01562, 0.0, 1.0, 0.0, 1.0, 1.0, -0.01562, 1.0, -0.01562, 0.0, 1.0, 0.0, 1.0, 1.0, -0.01562, 1.0, -0.01562, 0.0, 1.0, 0.0, 1.0, 1.0, -0.01562, 1.0, -0.01562, 0.0, 1.0, 0.0, 1.0, 1.0, -0.01562, 1.0, -0.01562, 0.0, 1.0, 0.0, 1.0, 1.0, -0.01562, 1.0, -0.01562, 0.0, 1.0, 0.0, 1.0, 1.0, -0.01562, 1.0, -0.01562, 0.0, 1.0, 0.0, 1.0, 1.0, -0.01562, 1.0, -0.01562, 0.0, 1.0, 0.0, 1.0, 1.0, -0.01562, 1.0, -0.01562, 0.0, 1.0, 0.0, 1.0, 1.0, -0.01562, 1.0, -0.01562, 0.0, 1.0, 0.0, 1.0, 1.0, -0.01562, 1.0, -0.01562, 0.0, 1.0, 0.0, 1.0, 1.0, -0.01562, 1.0, -0.01562, 0.0, 1.0, 0.0, 1.0, 1.0, -0.01562, 1.0, -0.01562, 0.0, 1.0, 0.0, 1.0, 1.0, -0.01562, 1.0, -0.01562, 0.0, 1.0, 0.0, 1.0, 1.0, -0.01562, 1.0, -0.01562, 0.0, 1.0, 0.0, 1.0, 1.0, -0.01562, 1.0, -0.01562, 0.0, 1.0, 0.0, 1.0, 1.0, -0.01562, 1.0, -0.01562, 0.0, 1.0, 0.0, 1.0, 1.0, -0.01562, 1.0, -0.01562, 0.0, 1.0, 0.0, 1.0, 1.0, -0.01562, 1.0, -0.01562, 0.0, 1.0, 0.0, 1.0, 1.0, -0.01562, 1.0, -0.01562, 0.0, 1.0, 0.0, 1.0, 1.0, -0.01562, 1.0, -0.01562, 0.0, 1.0, 0.0, 1.0, 1.0, -0.01562, 1.0, -0.01562, 0.0, 1.0, 0.0, 1.0, 1.0, -0.01562, 1.0, -0.01562, 0.0, 1.0, 0.0, 1.0, 1.0, -0.01562, 1.0, -0.01562, 0.0, 1.0, 0.0, 1.0, 1.0, -0.01562, 1.0, -0.01562, 0.0, 1.0, 0.0, 1.0, 1.0, -0.01562, 1.0, -0.01562, 0.0, 1.0, 0.0, 1.0, 1.0, -0.01562, 1.0, -0.01562, 0.0, 1.0, 0.0, 1.0, 1.0, -0.01562, 1.0, -0.01562, 0.0, 1.0, 0.0, 1.0, 1.0, -0.01562, 1.0, -0.01562, 0.0, 1.0, 0.0, 1.0, 1.0, -0.01562, 1.0, -0.01562, 0.0, 1.0, 0.0, 1.0, 1.0, -0.01562, 1.0, -0.01562, 0.0, 1.0, 0.0, 1.0, 1.0, -0.01562, 1.0, -0.01562, 0.0, 1.0, 0.0, 1.0, 1.0, -0.01562, 1.0, -0.01562, 0.0, 1.0, 0.0, 1.0, 1.0, -0.01562, 1.0, -0.01562, 0.0, 1.0, 0.0, 1.0, 1.0, -0.01562, 1.0, -0.01562, 0.0, 1.0, 0.0, 1.0, 1.0, -0.01562, 1.0, -0.01562, 0.0, 1.0, 0.0, 1.0, 1.0, -0.01562, 1.0, -0.01562, 0.0, 1.0, 0.0, 1.0, 1.0, -0.01562, 1.0, -0.01562, 0.0, 1.0, 0.0, 1.0, 1.0, -0.01562, 1.0, -0.01562, 0.0, 1.0, 0.0, 1.0, 1.0, -0.01562, 1.0, -0.01562, 0.0, 1.0, 0.0, 1.0, 1.0, -0.01562, 1.0, -0.01562, 0.0, 1.0, 0.0, 1.0, 1.0, -0.01562, 1.0, -0.01562, 0.0, 1.0, 0.0, 1.0, 1.0, -0.01562, 1.0, -0.01562, 0.0, 1.0, 0.0, 1.0, 1.0, -0.01562, 1.0, -0.01562, 0.0, 1.0, 0.0, 1.0, 1.0, -0.01562, 1.0, -0.01562, 0.0, 1.0, 0.0, 1.0, 1.0, -0.01562, 1.0, -0.01562, 0.0, 1.0, 0.0, 1.0, 1.0, -0.01562, 1.0, -0.01562, 0.0, 1.0, 0.0, 1.0, 1.0, -0.01562, 1.0, -0.01562, 0.0, 1.0, 0.0, 1.0, 1.0, -0.01562, 1.0, -0.01562, 0.0, 1.0, 0.0, 1.0, 1.0, -0.01562, 1.0, -0.01562, 0.0, 1.0, 0.0, 1.0, 1.0, -0.01562, 1.0, -0.01562, 0.0, 1.0, 0.0, 1.0, 1.0, -0.01562, 1.0, -0.01562, 0.0, 1.0, 0.0, 1.0, 1.0, -0.01562, 1.0, -0.01562, 0.0, 1.0, 0.0, 1.0, 1.0, -0.01562, 1.0, -0.01562, 0.0, 1.0, 0.0, 1.0, 1.0, -0.01562, 1.0, -0.01562, 0.0, 1.0, 0.0, 1.0, 1.0, -0.01562, 1.0, -0.01562, 0.0, 1.0, 0.0, 1.0, 1.0, -0.01562, 1.0, -0.01562, 0.0, 1.0, 0.0, 1.0, 1.0, -0.01562, 1.0, -0.01562, 0.0, 1.0, 0.0, 1.0, 1.0, -0.01562, 1.0, -0.01562, 0.0, 1.0, 0.0, 1.0, 1.0, -0.01562, 1.0, -0.01562, 0.0, 1.0, 0.0, 1.0, 1.0, -0.01562, 1.0, -0.01562, 0.0, 1.0, 0.0, 1.0, 1.0, -0.01562, 1.0, -0.01562, 0.0, 1.0, 0.0, 1.0, 1.0, -0.01562, 1.0, -0.01562, 0.0, 1.0, 0.0, 1.0, 1.0, -0.01562, 1.0, -0.01562, 0.0, 1.0, 0.0, 1.0, 1.0, -0.01562, 1.0, -0.01562, 0.0, 1.0, 0.0, 1.0, 1.0, -0.01562, 1.0, -0.01562, 0.0, 1.0, 0.0, 1.0, 1.0, -0.01562, 1.0, -0.01562, 0.0, 1.0, 0.0, 1.0, 1.0, -0.01562, 1.0, -0.01562, 0.0, 1.0, 0.0, 1.0, 1.0, -0.01562, 1.0, -0.01562, 0.0, 1.0, 0.0, 1.0, 1.0, -0.01562, 1.0, -0.01562, 0.0, 1.0, 0.0, 1.0, 1.0, -0.01562, 1.0, -0.01562, 0.0, 1.0, 0.0, 1.0, 1.0, -0.01562, 1.0, -0.01562, 0.0, 1.0, 0.0, 1.0, 1.0, -0.01562, 1.0, -0.01562, 0.0, 1.0, 0.0, 1.0, 1.0, -0.01562, 1.0, -0.01562, 0.0, 1.0, 0.0, 1.0, 1.0, -0.01562, 1.0, -0.01562, 0.0, 1.0, 0.0, 1.0, 1.0, -0.01562, 1.0, -0.01562, 0.0, 1.0, 0.0, 1.0, 1.0, -0.01562, 1.0, -0.01562, 0.0, 1.0, 0.0, 1.0, 1.0, -0.01562, 1.0, -0.01562, 0.0, 1.0, 0.0, 1.0, 1.0, -0.01562, 1.0, -0.01562, 0.0, 1.0, 0.0, 1.0, 1.0, -0.01562, 1.0, -0.01562, 0.0, 1.0, 0.0, 1.0, 1.0, -0.01562, 1.0, -0.01562, 0.0, 1.0, 0.0, 1.0, 1.0, -0.01562, 1.0, -0.01562, 0.0, 1.0, 0.0, 1.0, 1.0, -0.01562, 1.0, -0.01562, 0.0, 1.0, 0.0, 1.0, 1.0, -0.01562, 1.0, -0.01562, 0.0, 1.0, 0.0, 1.0, 1.0, -0.01562, 1.0, -0.01562, 0.0, 1.0, 0.0, 1.0, 1.0, -0.01562, 1.0, -0.01562, 0.0, 1.0, 0.0, 1.0, 1.0, -0.01562, 1.0, -0.01562, 0.0, 1.0, 0.0, 1.0, 1.0, -0.01562, 1.0, -0.01562, 0.0, 1.0, 0.0, 1.0, 1.0, -0.01562, 1.0, -0.01562, 0.0, 1.0, 0.0, 1.0, 1.0, -0.01562, 1.0, -0.01562, 0.0, 1.0, 0.0, 1.0, 1.0, -0.01562, 1.0, -0.01562, 0.0, 1.0, 0.0, 1.0, 1.0, -0.01562, 1.0, -0.01562, 0.0, 1.0, 0.0, 1.0, 1.0, -0.01562, 1.0, -0.01562, 0.0, 1.0, 0.0, 1.0, 1.0, -0.01562, 1.0, -0.01562, 0.0, 1.0, 0.0, 1.0, 1.0, -0.01562, 1.0, -0.01562, 0.0, 1.0, 0.0, 1.0, 1.0, -0.01562, 1.0, -0.01562, 0.0, 1.0, 0.0, 1.0, 1.0, -0.01562, 1.0, -0.01562, 0.0, 1.0, 0.0, 1.0, 1.0, -0.01562, 1.0, -0.01562, 0.0, 1.0, 0.0, 1.0, 1.0, -0.01562, 1.0, -0.01562, 0.0, 1.0, 0.0, 1.0, 1.0, -0.01562, 1.0, -0.01562, 0.0, 1.0, 0.0, 1.0, 1.0, -0.01562, 1.0, -0.01562, 0.0, 1.0, 0.0, 1.0, 1.0, -0.01562, 1.0, -0.01562, 0.0, 1.0, 0.0, 1.0, 1.0, -0.01562, 1.0, -0.01562, 0.0, 1.0, 0.0, 1.0, 1.0, -0.01562, 1.0, -0.01562, 0.0, 1.0, 0.0, 1.0, 1.0, -0.01562, 1.0, -0.01562, 0.0, 1.0, 0.0, 1.0, 1.0, -0.01562, 1.0, -0.01562, 0.0, 1.0, 0.0, 1.0, 1.0, -0.01562, 1.0, -0.01562, 0.0, 1.0, 0.0, 1.0, 1.0, -0.01562, 1.0, -0.01562, 0.0, 1.0, 0.0, 1.0, 1.0, -0.01562, 1.0, -0.01562, 0.0, 1.0, 0.0, 1.0, 1.0, -0.01562, 1.0, -0.01562, 0.0, 1.0, 0.0, 1.0, 1.0, -0.01562, 1.0, -0.01562, 0.0, 1.0, 0.0, 1.0, 1.0, -0.01562, 1.0, -0.01562, 0.0, 1.0, 0.0, 1.0, 1.0, -0.01562, 1.0, -0.01562, 0.0, 1.0, 0.0, 1.0, 1.0, -0.01562, 1.0, -0.01562, 0.0, 1.0, 0.0, 1.0, 1.0, -0.01562, 1.0, -0.01562, 0.0, 1.0, 0.0, 1.0, 1.0, -0.01562, 1.0, -0.01562, 0.0, 1.0, 0.0, 1.0, 1.0, -0.01562, 1.0, -0.01562, 0.0, 1.0, 0.0, 1.0, 1.0, -0.01562, 1.0, -0.01562, 0.0, 1.0, 0.0, 1.0, 1.0, -0.01562, 1.0, -0.01562, 0.0, 1.0, 0.0, 1.0, 1.0, -0.01562, 1.0, -0.01562, 0.0, 1.0, 0.0, 1.0, 1.0, -0.01562, 1.0, -0.01562, 0.0, 1.0, 0.0, 1.0, 1.0, -0.01562, 1.0, -0.01562, 0.0, 1.0, 0.0, 1.0, 1.0, -0.01562, 1.0, -0.01562, 0.0, 1.0, 0.0, 1.0, 1.0, -0.01562, 1.0, -0.01562, 0.0, 1.0, 0.0, 1.0, 1.0, -0.01562, 1.0, -0.01562, 0.0, 1.0, 0.0, 1.0, 1.0, -0.01562, 1.0, -0.01562, 0.0, 1.0, 0.0, 1.0, 1.0, -0.01562, 1.0, -0.01562, 0.0, 1.0, 0.0, 1.0, 1.0, -0.01562, 1.0, -0.01562, 0.0, 1.0, 0.0, 1.0, 1.0, -0.01562, 1.0, -0.01562, 0.0, 1.0, 0.0, 1.0, 1.0, -0.01562, 1.0, -0.01562, 0.0, 1.0, 0.0, 1.0, 1.0, -0.01562, 1.0, -0.01562, 0.0, 1.0, 0.0, 1.0, 1.0, -0.01562, 1.0, -0.01562, 0.0, 1.0, 0.0, 1.0, 1.0, -0.01562, 1.0, -0.01562, 0.0, 1.0, 0.0, 1.0, 1.0, -0.01562, 1.0, -0.01562, 0.0, 1.0, 0.0, 1.0, 1.0, -0.01562, 1.0, -0.01562, 0.0, 1.0, 0.0, 1.0, 1.0, -0.01562, 1.0, -0.01562, 0.0, 1.0, 0.0, 1.0, 1.0, -0.01562, 1.0, -0.01562, 0.0, 1.0, 0.0, 1.0, 1.0, -0.01562, 1.0, -0.01562, 0.0, 1.0, 0.0, 1.0, 1.0, -0.01562, 1.0, -0.01562, 0.0, 1.0, 0.0, 1.0, 1.0, -0.01562, 1.0, -0.01562, 0.0, 1.0, 0.0, 1.0, 1.0, -0.01562, 1.0, -0.01562, 0.0, 1.0, 0.0, 1.0, 1.0, -0.01562, 1.0, -0.01562, 0.0, 1.0, 0.0, 1.0, 1.0, -0.01562, 1.0, -0.01562, 0.0, 1.0, 0.0, 1.0, 1.0, -0.01562, 1.0, -0.01562, 0.0, 1.0, 0.0, 1.0, 1.0, -0.01562, 1.0, -0.01562, 0.0, 1.0, 0.0, 1.0, 1.0, -0.01562, 1.0, -0.01562, 0.0, 1.0, 0.0, 1.0, 1.0, -0.01562, 1.0, -0.01562, 0.0, 1.0, 0.0, 1.0, 1.0, -0.01562, 1.0, -0.01562, 0.0, 1.0, 0.0, 1.0, 1.0, -0.01562, 1.0, -0.01562, 0.0, 1.0, 0.0, 1.0, 1.0, -0.01562, 1.0, -0.01562, 0.0, 1.0, 0.0, 1.0, 1.0, -0.01562, 1.0, -0.01562, 0.0, 1.0, 0.0, 1.0, 1.0, -0.01562, 1.0, -0.01562, 0.0, 1.0, 0.0, 1.0, 1.0, -0.01562, 1.0, -0.01562, 0.0, 1.0, 0.0, 1.0, 1.0, -0.01562, 1.0, -0.01562, 0.0, 1.0, 0.0, 1.0, 1.0, -0.01562, 1.0, -0.01562, 0.0, 1.0, 0.0, 1.0, 1.0, -0.01562, 1.0, -0.01562, 0.0, 1.0, 0.0, 1.0, 1.0, -0.01562, 1.0, -0.01562, 0.0, 1.0, 0.0, 1.0, 1.0, -0.01562, 1.0, -0.01562, 0.0, 1.0, 0.0, 1.0, 1.0, -0.01562, 1.0, -0.01562, 0.0, 1.0, 0.0, 1.0, 1.0, -0.01562, 1.0, -0.01562, 0.0, 1.0, 0.0, 1.0, 1.0, -0.01562, 1.0, -0.01562, 0.0, 1.0, 0.0, 1.0, 1.0, -0.01562, 1.0, -0.01562, 0.0, 1.0, 0.0, 1.0, 1.0, -0.01562, 1.0, -0.01562, 0.0, 1.0, 0.0, 1.0, 1.0, -0.01562, 1.0, -0.01562, 0.0, 1.0, 0.0, 1.0, 1.0, -0.01562, 1.0, -0.01562, 0.0, 1.0, 0.0, 1.0, 1.0, -0.01562, 1.0, -0.01562, 0.0, 1.0, 0.0, 1.0, 1.0, -0.01562, 1.0, -0.01562, 0.0, 1.0, 0.0, 1.0, 1.0, -0.01562, 1.0, -0.01562, 0.0, 1.0, 0.0, 1.0, 1.0, -0.01562, 1.0, -0.01562, 0.0, 1.0, 0.0, 1.0, 1.0, -0.01562, 1.0, -0.01562, 0.0, 1.0, 0.0, 1.0, 1.0, -0.01562, 1.0, -0.01562, 0.0, 1.0, 0.0, 1.0, 1.0, -0.01562, 1.0, -0.01562, 0.0, 1.0, 0.0, 1.0, 1.0, -0.01562, 1.0, -0.01562, 0.0, 1.0, 0.0, 1.0, 1.0, -0.01562, 1.0, -0.01562, 0.0, 1.0, 0.0, 1.0, 1.0, -0.01562, 1.0, -0.01562, 0.0, 1.0, 0.0, 1.0, 1.0, -0.01562, 1.0, -0.01562, 0.0, 1.0, 0.0, 1.0, 1.0, -0.01562, 1.0, -0.01562, 0.0, 1.0, 0.0, 1.0, 1.0, -0.01562, 1.0, -0.01562, 0.0, 1.0, 0.0, 1.0, 1.0, -0.01562, 1.0, -0.01562, 0.0, 1.0, 0.0, 1.0, 1.0, -0.01562, 1.0, -0.01562, 0.0, 1.0, 0.0, 1.0, 1.0, -0.01562, 1.0, -0.01562, 0.0, 1.0, 0.0, 1.0, 1.0, -0.01562, 1.0, -0.01562, 0.0, 1.0, 0.0, 1.0, 1.0, -0.01562, 1.0, -0.01562, 0.0, 1.0, 0.0, 1.0, 1.0, -0.01562, 1.0, -0.01562, 0.0, 1.0, 0.0, 1.0, 1.0, -0.01562, 1.0, -0.01562, 0.0, 1.0, 0.0, 1.0, 1.0, -0.01562, 1.0, -0.01562, 0.0, 1.0, 0.0, 1.0, 1.0, -0.01562, 1.0, -0.01562, 0.0, 1.0, 0.0, 1.0, 1.0, -0.01562, 1.0, -0.01562, 0.0, 1.0, 0.0, 1.0, 1.0, -0.01562, 1.0, -0.01562, 0.0, 1.0, 0.0, 1.0, 1.0, -0.01562, 1.0, -0.01562, 0.0, 1.0, 0.0, 1.0, 1.0, -0.01562, 1.0, -0.01562, 0.0, 1.0, 0.0, 1.0, 1.0, -0.01562, 1.0, -0.01562, 0.0, 1.0, 0.0, 1.0, 1.0, -0.01562, 1.0, -0.01562, 0.0, 1.0, 0.0, 1.0, 1.0, -0.01562, 1.0, -0.01562, 0.0, 1.0, 0.0, 1.0, 1.0, -0.01562, 1.0, -0.01562, 0.0, 1.0, 0.0, 1.0, 1.0, -0.01562, 1.0, -0.01562, 0.0, 1.0, 0.0, 1.0, 1.0, -0.01562, 1.0, -0.01562, 0.0, 1.0, 0.0, 1.0, 1.0, -0.01562, 1.0, -0.01562, 0.0, 1.0, 0.0, 1.0, 1.0, -0.01562, 1.0, -0.01562, 0.0, 1.0, 0.0, 1.0, 1.0, -0.01562, 1.0, -0.01562, 0.0, 1.0, 0.0, 1.0, 1.0, -0.01562, 1.0, -0.01562, 0.0, 1.0, 0.0, 1.0, 1.0, -0.01562, 1.0, -0.01562, 0.0, 1.0, 0.0, 1.0, 1.0, -0.01562, 1.0, -0.01562, 0.0, 1.0, 0.0, 1.0, 1.0, -0.01562, 1.0, -0.01562, 0.0, 1.0, 0.0, 1.0, 1.0, -0.01562, 1.0, -0.01562, 0.0, 1.0, 0.0, 1.0, 1.0, -0.01562, 1.0, -0.01562, 0.0, 1.0, 0.0, 1.0, 1.0, -0.01562, 1.0, -0.01562, 0.0, 1.0, 0.0, 1.0, 1.0, -0.01562, 1.0, -0.01562, 0.0, 1.0, 0.0, 1.0, 1.0, -0.01562, 1.0, -0.01562, 0.0, 1.0, 0.0, 1.0, 1.0, -0.01562, 1.0, -0.01562, 0.0, 1.0, 0.0, 1.0, 1.0, -0.01562, 1.0, -0.01562, 0.0, 1.0, 0.0, 1.0, 1.0, -0.01562, 1.0, -0.01562, 0.0, 1.0, 0.0, 1.0, 1.0, -0.01562, 1.0, -0.01562, 0.0, 1.0, 0.0, 1.0, 1.0, -0.01562, 1.0, -0.01562, 0.0, 1.0, 0.0, 1.0, 1.0, -0.01562, 1.0, -0.01562, 0.0, 1.0, 0.0, 1.0, 1.0, -0.01562, 1.0, -0.01562, 0.0, 1.0, 0.0, 1.0, 1.0, -0.01562, 1.0, -0.01562, 0.0, 1.0, 0.0, 1.0, 1.0, -0.01562, 1.0, -0.01562, 0.0, 1.0, 0.0, 1.0, 1.0, -0.01562, 1.0, -0.01562, 0.0, 1.0, 0.0, 1.0, 1.0, -0.01562, 1.0, -0.01562, 0.0, 1.0, 0.0, 1.0, 1.0, -0.01562, 1.0, -0.01562, 0.0, 1.0, 0.0, 1.0, 1.0, -0.01562, 1.0, -0.01562, 0.0, 1.0, 0.0, 1.0, 1.0, -0.01562, 1.0, -0.01562, 0.0, 1.0, 0.0, 1.0, 1.0, -0.01562, 1.0, -0.01562, 0.0, 1.0, 0.0, 1.0, 1.0, -0.01562, 1.0, -0.01562, 0.0, 1.0, 0.0, 1.0, 1.0, -0.01562, 1.0, -0.01562, 0.0, 1.0, 0.0, 1.0, 1.0, -0.01562, 1.0, -0.01562, 0.0, 1.0, 0.0, 1.0, 1.0, -0.01562, 1.0, -0.01562, 0.0, 1.0, 0.0, 1.0, 1.0, -0.01562, 1.0, -0.01562, 0.0, 1.0, 0.0, 1.0, 1.0, -0.01562, 1.0, -0.01562, 0.0, 1.0, 0.0, 1.0, 1.0, -0.01562, 1.0, -0.01562, 0.0, 1.0, 0.0, 1.0, 1.0, -0.01562, 1.0, -0.01562, 0.0, 1.0, 0.0, 1.0, 1.0, -0.01562, 1.0, -0.01562, 0.0, 1.0, 0.0, 1.0, 1.0, -0.01562, 1.0, -0.01562, 0.0, 1.0, 0.0, 1.0, 1.0, -0.01562, 1.0, -0.01562, 0.0, 1.0, 0.0, 1.0, 1.0, -0.01562, 1.0, -0.01562, 0.0, 1.0, 0.0, 1.0, 1.0, -0.01562, 1.0, -0.01562, 0.0, 1.0, 0.0, 1.0, 1.0, -0.01562, 1.0, -0.01562, 0.0, 1.0, 0.0, 1.0, 1.0, -0.01562, 1.0, -0.01562, 0.0, 1.0, 0.0, 1.0, 1.0, -0.01562, 1.0, -0.01562, 0.0, 1.0, 0.0, 1.0, 1.0, -0.01562, 1.0, -0.01562, 0.0, 1.0, 0.0, 1.0, 1.0, -0.01562, 1.0, -0.01562, 0.0, 1.0, 0.0, 1.0, 1.0, -0.01562, 1.0, -0.01562, 0.0, 1.0, 0.0, 1.0, 1.0, -0.01562, 1.0, -0.01562, 0.0, 1.0, 0.0, 1.0, 1.0, -0.01562, 1.0, -0.01562, 0.0, 1.0, 0.0, 1.0, 1.0, -0.01562, 1.0, -0.01562, 0.0, 1.0, 0.0, 1.0, 1.0, -0.01562, 1.0, -0.01562, 0.0, 1.0, 0.0, 1.0, 1.0, -0.01562, 1.0, -0.01562, 0.0, 1.0, 0.0, 1.0, 1.0, -0.01562, 1.0, -0.01562, 0.0, 1.0, 0.0, 1.0, 1.0, -0.01562, 1.0, -0.01562, 0.0, 1.0, 0.0, 1.0, 1.0, -0.01562, 1.0, -0.01562, 0.0, 1.0, 0.0, 1.0, 1.0, -0.01562, 1.0, -0.01562, 0.0, 1.0, 0.0, 1.0, 1.0, -0.01562, 1.0, -0.01562, 0.0, 1.0, 0.0, 1.0, 1.0, -0.01562, 1.0, -0.01562, 0.0, 1.0, 0.0, 1.0, 1.0, -0.01562, 1.0, -0.01562, 0.0, 1.0, 0.0, 1.0, 1.0, -0.01562, 1.0, -0.01562, 0.0, 1.0, 0.0, 1.0, 1.0, -0.01562, 1.0, -0.01562, 0.0, 1.0, 0.0, 1.0, 1.0, -0.01562, 1.0, -0.01562, 0.0, 1.0, 0.0, 1.0, 1.0, -0.01562, 1.0, -0.01562, 0.0, 1.0, 0.0, 1.0, 1.0, -0.01562, 1.0, -0.01562, 0.0, 1.0, 0.0, 1.0, 1.0, -0.01562, 1.0, -0.01562, 0.0, 1.0, 0.0, 1.0, 1.0, -0.01562, 1.0, -0.01562, 0.0, 1.0, 0.0, 1.0, 1.0, -0.01562, 1.0, -0.01562, 0.0, 1.0, 0.0, 1.0, 1.0, -0.01562, 1.0, -0.01562, 0.0, 1.0, 0.0, 1.0, 1.0, -0.01562, 1.0, -0.01562, 0.0, 1.0, 0.0, 1.0, 1.0, -0.01562, 1.0, -0.01562, 0.0, 1.0, 0.0, 1.0, 1.0, -0.01562, 1.0, -0.01562, 0.0, 1.0, 0.0, 1.0, 1.0, -0.01562, 1.0, -0.01562, 0.0, 1.0, 0.0, 1.0, 1.0, -0.01562, 1.0, -0.01562, 0.0, 1.0, 0.0, 1.0, 1.0, -0.01562, 1.0, -0.01562, 0.0, 1.0, 0.0, 1.0, 1.0, -0.01562, 1.0, -0.01562, 0.0, 1.0, 0.0, 1.0, 1.0, -0.01562, 1.0, -0.01562, 0.0, 1.0, 0.0, 1.0, 1.0, -0.01562, 1.0, -0.01562, 0.0, 1.0, 0.0, 1.0, 1.0, -0.01562, 1.0, -0.01562, 0.0, 1.0, 0.0, 1.0, 1.0, -0.01562, 1.0, -0.01562, 0.0, 1.0, 0.0, 1.0, 1.0, -0.01562, 1.0, -0.01562, 0.0, 1.0, 0.0, 1.0, 1.0, -0.01562, 1.0, -0.01562, 0.0, 1.0, 0.0, 1.0, 1.0, -0.01562, 1.0, -0.01562, 0.0, 1.0, 0.0, 1.0, 1.0, -0.01562, 1.0, -0.01562, 0.0, 1.0, 0.0, 1.0, 1.0, -0.01562, 1.0, -0.01562, 0.0, 1.0, 0.0, 1.0, 1.0, -0.01562, 1.0, -0.01562, 0.0, 1.0, 0.0, 1.0, 1.0, -0.01562, 1.0, -0.01562, 0.0, 1.0, 0.0, 1.0, 1.0, -0.01562, 1.0, -0.01562, 0.0, 1.0, 0.0, 1.0, 1.0, -0.01562, 1.0, -0.01562, 0.0, 1.0, 0.0, 1.0, 1.0, -0.01562, 1.0, -0.01562, 0.0, 1.0, 0.0, 1.0, 1.0, -0.01562, 1.0, -0.01562, 0.0, 1.0, 0.0, 1.0, 1.0, -0.01562, 1.0, -0.01562, 0.0, 1.0, 0.0, 1.0, 1.0, -0.01562, 1.0, -0.01562, 0.0, 1.0, 0.0, 1.0, 1.0, -0.01562, 1.0, -0.01562, 0.0, 1.0, 0.0, 1.0, 1.0, -0.01562, 1.0, -0.01562, 0.0, 1.0, 0.0, 1.0, 1.0, -0.01562, 1.0, -0.01562, 0.0, 1.0, 0.0, 1.0, 1.0, -0.01562, 1.0, -0.01562, 0.0, 1.0, 0.0, 1.0, 1.0, -0.01562, 1.0, -0.01562, 0.0, 1.0, 0.0, 1.0, 1.0, -0.01562, 1.0, -0.01562, 0.0, 1.0, 0.0, 1.0, 1.0, -0.01562, 1.0, -0.01562, 0.0, 1.0, 0.0, 1.0, 1.0, -0.01562, 1.0, -0.01562, 0.0, 1.0, 0.0, 1.0, 1.0, -0.01562, 1.0, -0.01562, 0.0, 1.0, 0.0, 1.0, 1.0, -0.01562, 1.0, -0.01562, 0.0, 1.0, 0.0, 1.0, 1.0, -0.01562, 1.0, -0.01562, 0.0, 1.0, 0.0, 1.0, 1.0, -0.01562, 1.0, -0.01562, 0.0, 1.0, 0.0, 1.0, 1.0, -0.01562, 1.0, -0.01562, 0.0, 1.0, 0.0, 1.0, 1.0, -0.01562, 1.0, -0.01562, 0.0, 1.0, 0.0, 1.0, 1.0, -0.01562, 1.0, -0.01562, 0.0, 1.0, 0.0, 1.0, 1.0, -0.01562, 1.0, -0.01562, 0.0, 1.0, 0.0, 1.0, 1.0, -0.01562, 1.0, -0.01562, 0.0, 1.0, 0.0, 1.0, 1.0, -0.01562, 1.0, -0.01562, 0.0, 1.0, 0.0, 1.0, 1.0, -0.01562, 1.0, -0.01562, 0.0, 1.0, 0.0, 1.0, 1.0, -0.01562, 1.0, -0.01562, 0.0, 1.0, 0.0, 1.0, 1.0, -0.01562, 1.0, -0.01562, 0.0, 1.0, 0.0, 1.0, 1.0, -0.01562, 1.0, -0.01562, 0.0, 1.0, 0.0, 1.0, 1.0, -0.01562, 1.0, -0.01562, 0.0, 1.0, 0.0, 1.0, 1.0, -0.01562, 1.0, -0.01562, 0.0, 1.0, 0.0, 1.0, 1.0, -0.01562, 1.0, -0.01562, 0.0, 1.0, 0.0, 1.0, 1.0, -0.01562, 1.0, -0.01562, 0.0, 1.0, 0.0, 1.0, 1.0, -0.01562, 1.0, -0.01562, 0.0, 1.0, 0.0, 1.0, 1.0, -0.01562, 1.0, -0.01562, 0.0, 1.0, 0.0, 1.0, 1.0, -0.01562, 1.0, -0.01562, 0.0, 1.0, 0.0, 1.0, 1.0, -0.01562, 1.0, -0.01562, 0.0, 1.0, 0.0, 1.0, 1.0, -0.01562, 1.0, -0.01562, 0.0, 1.0, 0.0, 1.0, 1.0, -0.01562, 1.0, -0.01562, 0.0, 1.0, 0.0, 1.0, 1.0, -0.01562, 1.0, -0.01562, 0.0, 1.0, 0.0, 1.0, 1.0, -0.01562, 1.0, -0.01562, 0.0, 1.0, 0.0, 1.0, 1.0, -0.01562, 1.0, -0.01562, 0.0, 1.0, 0.0, 1.0, 1.0, -0.01562, 1.0, -0.01562, 0.0, 1.0, 0.0, 1.0, 1.0, -0.01562, 1.0, -0.01562, 0.0, 1.0, 0.0, 1.0, 1.0, -0.01562, 1.0, -0.01562, 0.0, 1.0, 0.0, 1.0, 1.0, -0.01562, 1.0, -0.01562, 0.0, 1.0, 0.0, 1.0, 1.0, -0.01562, 1.0, -0.01562, 0.0, 1.0, 0.0, 1.0, 1.0, -0.01562, 1.0, -0.01562, 0.0, 1.0, 0.0, 1.0, 1.0, -0.01562, 1.0, -0.01562, 0.0, 1.0, 0.0, 1.0, 1.0, -0.01562, 1.0, -0.01562, 0.0, 1.0, 0.0, 1.0, 1.0, -0.01562, 1.0, -0.01562, 0.0, 1.0, 0.0, 1.0, 1.0, -0.01562, 1.0, -0.01562, 0.0, 1.0, 0.0, 1.0, 1.0, -0.01562, 1.0, -0.01562, 0.0, 1.0, 0.0, 1.0, 1.0, -0.01562, 1.0, -0.01562, 0.0, 1.0, 0.0, 1.0, 1.0, -0.01562, 1.0, -0.01562, 0.0, 1.0, 0.0, 1.0, 1.0, -0.01562, 1.0, -0.01562, 0.0, 1.0, 0.0, 1.0, 1.0, -0.01562, 1.0, -0.01562, 0.0, 1.0, 0.0, 1.0, 1.0, -0.01562, 1.0, -0.01562, 0.0, 1.0, 0.0, 1.0, 1.0, -0.01562, 1.0, -0.01562, 0.0, 1.0, 0.0, 1.0, 1.0, -0.01562, 1.0, -0.01562, 0.0, 1.0, 0.0, 1.0, 1.0, -0.01562, 1.0, -0.01562, 0.0, 1.0, 0.0, 1.0, 1.0, -0.01562, 1.0, -0.01562, 0.0, 1.0, 0.0, 1.0, 1.0, -0.01562, 1.0, -0.01562, 0.0, 1.0, 0.0, 1.0, 1.0, -0.01562, 1.0, -0.01562, 0.0, 1.0, 0.0, 1.0, 1.0, -0.01562, 1.0, -0.01562, 0.0, 1.0, 0.0, 1.0, 1.0, -0.01562, 1.0, -0.01562, 0.0, 1.0, 0.0, 1.0, 1.0, -0.01562, 1.0, -0.01562, 0.0, 1.0, 0.0, 1.0, 1.0, -0.01562, 1.0, -0.01562, 0.0, 1.0, 0.0, 1.0, 1.0, -0.01562, 1.0, -0.01562, 0.0, 1.0, 0.0, 1.0, 1.0, -0.01562, 1.0, -0.01562, 0.0, 1.0, 0.0, 1.0, 1.0, -0.01562, 1.0, -0.01562, 0.0, 1.0, 0.0, 1.0, 1.0, -0.01562, 1.0, -0.01562, 0.0, 1.0, 0.0, 1.0, 1.0, -0.01562, 1.0, -0.01562, 0.0, 1.0, 0.0, 1.0, 1.0, -0.01562, 1.0, -0.01562, 0.0, 1.0, 0.0, 1.0, 1.0, -0.01562, 1.0, -0.01562, 0.0, 1.0, 0.0, 1.0, 1.0, -0.01562, 1.0, -0.01562, 0.0, 1.0, 0.0, 1.0, 1.0, -0.01562, 1.0, -0.01562, 0.0, 1.0, 0.0, 1.0, 1.0, -0.01562, 1.0, -0.01562, 0.0, 1.0, 0.0, 1.0, 1.0, -0.01562, 1.0, -0.01562, 0.0, 1.0, 0.0, 1.0, 1.0, -0.01562, 1.0, -0.01562, 0.0, 1.0, 0.0, 1.0, 1.0, -0.01562, 1.0, -0.01562, 0.0, 1.0, 0.0, 1.0, 1.0, -0.01562, 1.0, -0.01562, 0.0, 1.0, 0.0, 1.0, 1.0, -0.01562, 1.0, -0.01562, 0.0, 1.0, 0.0, 1.0, 1.0, -0.01562, 1.0, -0.01562, 0.0, 1.0, 0.0, 1.0, 1.0, -0.01562, 1.0, -0.01562, 0.0, 1.0, 0.0, 1.0, 1.0, -0.01562, 1.0, -0.01562, 0.0, 1.0, 0.0, 1.0, 1.0, -0.01562, 1.0, -0.01562, 0.0, 1.0, 0.0, 1.0, 1.0, -0.01562, 1.0, -0.01562, 0.0, 1.0, 0.0, 1.0, 1.0, -0.01562, 1.0, -0.01562, 0.0, 1.0, 0.0, 1.0, 1.0, -0.01562, 1.0, -0.01562, 0.0, 1.0, 0.0, 1.0, 1.0, -0.01562, 1.0, -0.01562, 0.0, 1.0, 0.0, 1.0, 1.0, -0.01562, 1.0, -0.01562, 0.0, 1.0, 0.0, 1.0, 1.0, -0.01562, 1.0, -0.01562, 0.0, 1.0, 0.0, 1.0, 1.0, -0.01562, 1.0, -0.01562, 0.0, 1.0, 0.0, 1.0, 1.0, -0.01562, 1.0, -0.01562, 0.0, 1.0, 0.0, 1.0, 1.0, -0.01562, 1.0, -0.01562, 0.0, 1.0, 0.0, 1.0, 1.0, -0.01562, 1.0, -0.01562, 0.0, 1.0, 0.0, 1.0, 1.0, -0.01562, 1.0, -0.01562, 0.0, 1.0, 0.0, 1.0, 1.0, -0.01562, 1.0, -0.01562, 0.0, 1.0, 0.0, 1.0, 1.0, -0.01562, 1.0, -0.01562, 0.0, 1.0, 0.0, 1.0, 1.0, -0.01562, 1.0, -0.01562, 0.0, 1.0, 0.0, 1.0, 1.0, -0.01562, 1.0, -0.01562, 0.0, 1.0, 0.0, 1.0, 1.0, -0.01562, 1.0, -0.01562, 0.0, 1.0, 0.0, 1.0, 1.0, -0.01562, 1.0, -0.01562, 0.0, 1.0, 0.0, 1.0, 1.0, -0.01562, 1.0, -0.01562, 0.0, 1.0, 0.0, 1.0, 1.0, -0.01562, 1.0, -0.01562, 0.0, 1.0, 0.0, 1.0, 1.0, -0.01562, 1.0, -0.01562, 0.0, 1.0, 0.0, 1.0, 1.0, -0.01562, 1.0, -0.01562, 0.0, 1.0, 0.0, 1.0, 1.0, -0.01562, 1.0, -0.01562, 0.0, 1.0, 0.0, 1.0, 1.0, -0.01562, 1.0, -0.01562, 0.0, 1.0, 0.0, 1.0, 1.0, -0.01562, 1.0, -0.01562, 0.0, 1.0, 0.0, 1.0, 1.0, -0.01562, 1.0, -0.01562, 0.0])
me_leaves.materials.append(mat_material_001)
me_leaves.use_remesh_preserve_volume = False
me_leaves.use_remesh_preserve_attributes = False
me_leaves.use_mirror_vertex_groups = False
me_leaves.update()

# ---- objects
ob_leaves = bpy.data.objects.new('leaves', me_leaves)
ob_lamp = bpy.data.objects.new('Lamp', light_lamp)
ob_camera = bpy.data.objects.new('Camera', cam_camera)

# ---- transforms, parenting, visibility, modifiers, constraints
ob_leaves.location = (0.0, 0.0, 0.0)
ob_leaves.scale = (12.91, 12.91, 12.91)
ob_leaves.lineart.crease_threshold = 0.0
ob_lamp.location = (4.076, 1.005, 5.904)
ob_lamp.rotation_euler = (0.6503, 0.05522, 1.866)
ob_lamp.lock_rotations_4d = False
ob_lamp.empty_display_type = 'ARROWS'
ob_lamp.color = (0.0, 0.0, 0.0, 0.0)
ob_lamp.lineart.crease_threshold = 0.0
ob_camera.location = (7.481, -6.508, 5.344)
ob_camera.rotation_euler = (1.109, 0.01082, 0.8149)
ob_camera.lock_rotations_4d = False
ob_camera.empty_display_type = 'ARROWS'
ob_camera.color = (0.0, 0.0, 0.0, 0.0)
ob_camera.display_type = 'WIRE'
ob_camera.lineart.crease_threshold = 0.0

# ---- collection membership
col_collection_1.objects.link(ob_leaves)
col_collection_1.objects.link(ob_lamp)
col_collection_1.objects.link(ob_camera)

# ---- scene / render settings (as saved in the file)
scene.camera = ob_camera
scene.frame_start = 1; scene.frame_end = 250; scene.frame_set(1)
scene.render.engine = 'BLENDER_EEVEE_NEXT'
scene.render.resolution_percentage = 50
scene.render.dither_intensity = 0.0
scene.cycles.use_denoising = False
scene.cycles.samples = 10
scene.cycles.sampling_pattern = 'TABULATED_SOBOL'
scene.cycles.light_sampling_threshold = 0.0
scene.cycles.use_adaptive_sampling = False
scene.cycles.use_light_tree = False
scene.cycles.blur_glossy = 0.0
scene.cycles.pixel_filter_type = 'GAUSSIAN'
scene.cycles.sample_clamp_indirect = 0.0
scene.view_settings.view_transform = 'Standard'
bpy.context.view_layer.update()
